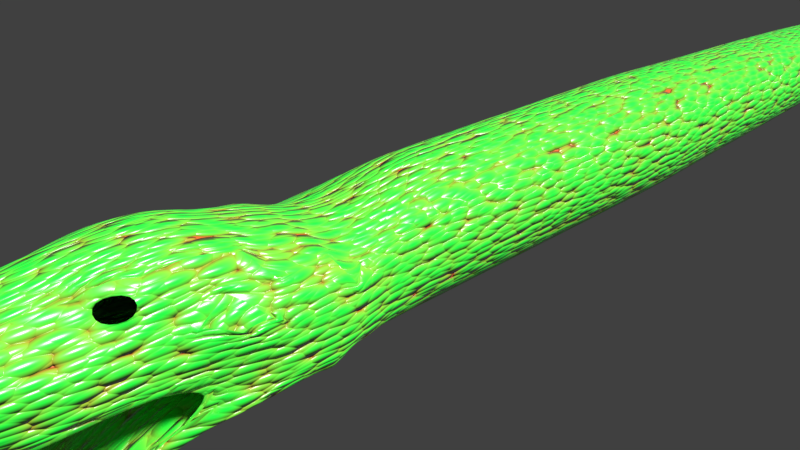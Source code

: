 # Source: lili_le_serpent.blend  (saved by Blender 2.78.0; exported with 4.5.12 LTS)
import bpy
from mathutils import Matrix  # noqa: F401  (used for matrix-valued properties, if any)

bpy.ops.wm.read_factory_settings(use_empty=True)
scene = bpy.context.scene
scene.name = 'Scene'

# ---- collections
col_collection_1 = bpy.data.collections.new('Collection 1'); scene.collection.children.link(col_collection_1)

# ---- materials (node trees are filled in below, after node groups)
mat_scales = bpy.data.materials.new('Scales')
mat_scales.alpha_threshold = 0.0
mat_scales.roughness = 0.5

# ---- node groups
ng_fresnel = bpy.data.node_groups.new('Fresnel', 'ShaderNodeTree')
_s = ng_fresnel.interface.new_socket(name='Dielectric', in_out='OUTPUT', socket_type='NodeSocketFloat')
_s.subtype = 'FACTOR'
_s.min_value = 0.0
_s.max_value = 1.0
_s = ng_fresnel.interface.new_socket(name='Metal', in_out='OUTPUT', socket_type='NodeSocketFloat')
_s.min_value = 0.0
_s.max_value = 0.0
_s = ng_fresnel.interface.new_socket(name='Rim', in_out='OUTPUT', socket_type='NodeSocketFloat')
_s.min_value = 0.0
_s.max_value = 0.0
_s = ng_fresnel.interface.new_socket(name='Roughness', in_out='INPUT', socket_type='NodeSocketFloat')
_s.subtype = 'FACTOR'
_s.default_value = 0.5
_s.min_value = 0.0
_s.max_value = 1.0
_s = ng_fresnel.interface.new_socket(name='Normal', in_out='INPUT', socket_type='NodeSocketVector')
_s.min_value = -1.0
_s.max_value = 1.0
_s.hide_value = True
_s = ng_fresnel.interface.new_socket(name='IOR', in_out='INPUT', socket_type='NodeSocketFloat')
_s.default_value = 1.45
_s.min_value = 0.0
_s.max_value = 1000.0
_s = ng_fresnel.interface.new_socket(name='Rim Effect', in_out='INPUT', socket_type='NodeSocketFloat')
_s.default_value = 0.7
_s.min_value = 0.0
_s.max_value = 1.0
_N = ng_fresnel.nodes; _L = ng_fresnel.links
n0 = _N.new('ShaderNodeMix'); n0.name = 'Mix'; n0.location = (33, 62)
n0.data_type = 'RGBA'
n1 = _N.new('NodeGroupInput'); n1.name = 'Group Input'; n1.location = (-453, 0)
n2 = _N.new('ShaderNodeBump'); n2.name = 'Bump'; n2.location = (-228, 29)
n2.hide = True
n2.inputs[1].default_value = 0.1
n2.inputs[2].default_value = 1.0
n3 = _N.new('ShaderNodeFresnel'); n3.name = 'Fresnel'; n3.location = (253, 53)
n4 = _N.new('ShaderNodeFresnel'); n4.name = 'Fresnel.001'; n4.location = (254, -94)
n5 = _N.new('NodeGroupOutput'); n5.name = 'Group Output'; n5.location = (623, 15)
n6 = _N.new('ShaderNodeMath'); n6.name = 'Math'; n6.location = (441, -51)
n6.operation = 'SUBTRACT'
n7 = _N.new('ShaderNodeMath'); n7.name = 'Math.001'; n7.location = (437, -225)
n7.operation = 'POWER'
n7.inputs[1].default_value = 2.0
n8 = _N.new('ShaderNodeLayerWeight'); n8.name = 'Layer Weight'; n8.location = (236, -228)
n9 = _N.new('ShaderNodeNewGeometry'); n9.name = 'Geometry'; n9.location = (-301, -199)
n9.width = 138
n9.hide = True
_L.new(n3.outputs[0], n5.inputs[0])
_L.new(n0.outputs[2], n3.inputs[1])
_L.new(n9.outputs[4], n0.inputs[7])
_L.new(n2.outputs[0], n0.inputs[6])
_L.new(n1.outputs[0], n0.inputs[0])
_L.new(n1.outputs[1], n2.inputs[4])
_L.new(n1.outputs[2], n3.inputs[0])
_L.new(n9.outputs[4], n4.inputs[1])
_L.new(n3.outputs[0], n6.inputs[0])
_L.new(n4.outputs[0], n6.inputs[1])
_L.new(n6.outputs[0], n5.inputs[1])
_L.new(n1.outputs[2], n4.inputs[0])
_L.new(n8.outputs[1], n7.inputs[0])
_L.new(n7.outputs[0], n5.inputs[2])
_L.new(n1.outputs[3], n8.inputs[0])
_L.new(n1.outputs[1], n8.inputs[1])
n5.is_active_output = True
ng_reflection = bpy.data.node_groups.new('Reflection', 'ShaderNodeTree')
_s = ng_reflection.interface.new_socket(name='Shader', in_out='OUTPUT', socket_type='NodeSocketShader')
_s = ng_reflection.interface.new_socket(name='Shader', in_out='INPUT', socket_type='NodeSocketShader')
_s = ng_reflection.interface.new_socket(name='Roughness', in_out='INPUT', socket_type='NodeSocketFloat')
_s.subtype = 'FACTOR'
_s.default_value = 0.5
_s.min_value = 0.0
_s.max_value = 1.0
_s = ng_reflection.interface.new_socket(name='Reflection', in_out='INPUT', socket_type='NodeSocketFloat')
_s.subtype = 'FACTOR'
_s.default_value = 0.5
_s.min_value = 0.0
_s.max_value = 1.0
_s = ng_reflection.interface.new_socket(name='Normal', in_out='INPUT', socket_type='NodeSocketVector')
_s.min_value = -1.0
_s.max_value = 1.0
_s.hide_value = True
_N = ng_reflection.nodes; _L = ng_reflection.links
n0 = _N.new('NodeGroupOutput'); n0.name = 'Group Output'; n0.location = (538, -28)
n1 = _N.new('ShaderNodeMixShader'); n1.name = 'Mix Shader'; n1.location = (314, -14)
n2 = _N.new('ShaderNodeMix'); n2.name = 'Mix'; n2.location = (93, 149)
n2.data_type = 'RGBA'
n2.inputs[7].default_value = (1.0, 1.0, 1.0, 1.0)
n3 = _N.new('ShaderNodeBsdfAnisotropic'); n3.name = 'Glossy BSDF'; n3.location = (17, -167)
n3.distribution = 'GGX'
n3.inputs[0].default_value = (1.0, 1.0, 1.0, 1.0)
n4 = _N.new('ShaderNodeGroup'); n4.name = 'Group'; n4.location = (-145, 158)
n4.node_tree = ng_fresnel
n4.inputs[2].default_value = 1.45
n4.inputs[3].default_value = 0.5
n5 = _N.new('NodeGroupInput'); n5.name = 'Group Input'; n5.location = (-411, -5)
n6 = _N.new('ShaderNodeMath'); n6.name = 'Math'; n6.location = (0, 0)
n6.operation = 'POWER'
_L.new(n5.outputs[0], n1.inputs[1])
_L.new(n3.outputs[0], n1.inputs[2])
_L.new(n5.outputs[1], n4.inputs[0])
_L.new(n5.outputs[3], n4.inputs[1])
_L.new(n5.outputs[3], n3.inputs[4])
_L.new(n1.outputs[0], n0.inputs[0])
_L.new(n2.outputs[2], n1.inputs[0])
_L.new(n4.outputs[0], n2.inputs[0])
_L.new(n5.outputs[2], n2.inputs[6])
_L.new(n5.outputs[1], n6.inputs[0])
_L.new(n6.outputs[0], n3.inputs[1])
n0.is_active_output = True
ng_pbr_dielectric = bpy.data.node_groups.new('PBR Dielectric', 'ShaderNodeTree')
_s = ng_pbr_dielectric.interface.new_socket(name='Shader', in_out='OUTPUT', socket_type='NodeSocketShader')
_s = ng_pbr_dielectric.interface.new_socket(name='Color', in_out='INPUT', socket_type='NodeSocketColor')
_s.default_value = (0.8, 0.01881, 0.02768, 1.0)
_s = ng_pbr_dielectric.interface.new_socket(name='Roughness', in_out='INPUT', socket_type='NodeSocketFloat')
_s.subtype = 'FACTOR'
_s.min_value = 0.0
_s.max_value = 1.0
_s = ng_pbr_dielectric.interface.new_socket(name='Reflection', in_out='INPUT', socket_type='NodeSocketFloat')
_s.subtype = 'FACTOR'
_s.default_value = 0.2182
_s.min_value = 0.0
_s.max_value = 1.0
_s = ng_pbr_dielectric.interface.new_socket(name='Normal', in_out='INPUT', socket_type='NodeSocketVector')
_s.min_value = -1.0
_s.max_value = 1.0
_s.hide_value = True
_N = ng_pbr_dielectric.nodes; _L = ng_pbr_dielectric.links
n0 = _N.new('NodeGroupOutput'); n0.name = 'Group Output'; n0.location = (442, 0)
n1 = _N.new('ShaderNodeGroup'); n1.name = 'Group.001'; n1.location = (242, -42)
n1.node_tree = ng_reflection
n2 = _N.new('NodeGroupInput'); n2.name = 'Group Input'; n2.location = (-495, 2)
n3 = _N.new('ShaderNodeBsdfDiffuse'); n3.name = 'Diffuse BSDF'; n3.location = (43, 226)
n4 = _N.new('ShaderNodeMath'); n4.name = 'Math'; n4.location = (-80, 64)
n4.operation = 'POWER'
n4.inputs[1].default_value = 2.0
n5 = _N.new('ShaderNodeMath'); n5.name = 'Math.001'; n5.location = (-84, -101)
n5.operation = 'POWER'
n5.inputs[1].default_value = 2.0
_L.new(n3.outputs[0], n1.inputs[0])
_L.new(n1.outputs[0], n0.inputs[0])
_L.new(n2.outputs[0], n3.inputs[0])
_L.new(n2.outputs[1], n4.inputs[0])
_L.new(n2.outputs[2], n5.inputs[0])
_L.new(n2.outputs[3], n3.inputs[2])
_L.new(n2.outputs[3], n1.inputs[3])
_L.new(n4.outputs[0], n3.inputs[1])
_L.new(n4.outputs[0], n1.inputs[1])
_L.new(n5.outputs[0], n1.inputs[2])
n0.is_active_output = True

# ---- material node trees
mat_scales.use_nodes = True; mat_scales.node_tree.nodes.clear()
_N = mat_scales.node_tree.nodes; _L = mat_scales.node_tree.links
n0 = _N.new('ShaderNodeOutputMaterial'); n0.name = 'Material Output'; n0.location = (798, 248)
n1 = _N.new('ShaderNodeTexVoronoi'); n1.name = 'Voronoi Texture'; n1.location = (-215, 400)
n1.inputs[2].default_value = 100.0
n2 = _N.new('ShaderNodeBump'); n2.name = 'Bump'; n2.location = (378, 311)
n2.inputs[1].default_value = 0.1
n2.inputs[2].default_value = 1.0
n3 = _N.new('ShaderNodeValToRGB'); n3.name = 'ColorRamp'; n3.location = (333, 546)
while len(n3.color_ramp.elements) > 1: n3.color_ramp.elements.remove(n3.color_ramp.elements[-1])
n3.color_ramp.elements[0].position = 0.0; n3.color_ramp.elements[0].color = (0.7113, 0.1424, 0.02323, 1.0)
_e = n3.color_ramp.elements.new(1.0); _e.color = (0.0114, 1.0, 0.05796, 1.0)
n4 = _N.new('ShaderNodeGroup'); n4.name = 'Group'; n4.location = (655, 394)
n4.node_tree = ng_pbr_dielectric
n4.inputs[1].default_value = 0.3182
n4.inputs[2].default_value = 0.1909
n5 = _N.new('ShaderNodeMath'); n5.name = 'Math'; n5.location = (175, 342)
n5.operation = 'POWER'
n5.use_clamp = True
n6 = _N.new('ShaderNodeInvert'); n6.name = 'Invert'; n6.location = (-11, 340)
n7 = _N.new('ShaderNodeTexCoord'); n7.name = 'Texture Coordinate'; n7.location = (-421, 480)
n8 = _N.new('ShaderNodeMath'); n8.name = 'Math.001'; n8.location = (0, 0)
n8.operation = 'MULTIPLY'
_L.new(n4.outputs[0], n0.inputs[0])
_L.new(n6.outputs[0], n5.inputs[0])
_L.new(n2.outputs[0], n4.inputs[3])
_L.new(n5.outputs[0], n2.inputs[3])
_L.new(n5.outputs[0], n3.inputs[0])
_L.new(n3.outputs[0], n4.inputs[0])
_L.new(n7.outputs[2], n1.inputs[0])
_L.new(n8.outputs[0], n6.inputs[1])
_L.new(n1.outputs[0], n8.inputs[0])
_L.new(n1.outputs[0], n8.inputs[1])
n0.is_active_output = True

# ---- world
world_world = bpy.data.worlds.new('World'); scene.world = world_world
world_world.color = (0.05088, 0.05088, 0.05088)
world_world.use_sun_shadow = False
world_world.sun_shadow_jitter_overblur = 0.0
world_world.cycles.sampling_method = 'MANUAL'

# ---- cameras
cam_camera = bpy.data.cameras.new('Camera')
cam_camera.clip_end = 100.0
cam_camera.lens = 35.0
cam_camera.sensor_width = 32.0
cam_camera.sensor_height = 18.0
cam_camera.ortho_scale = 7.314
cam_camera.dof.focus_distance = 0.0

# ---- lights
light_lamp = bpy.data.lights.new('Lamp', 'SUN')
light_lamp.transmission_factor = 0.0
light_lamp.cutoff_distance = 30.0
light_lamp.angle = 0.1993
light_lamp.energy = 5.0
light_lamp.shadow_buffer_clip_start = 1.001
light_lamp.shadow_soft_size = 0.1
light_lamp.shadow_cascade_max_distance = 1000.0

# ---- meshes
me_cube = bpy.data.meshes.new('Cube')
me_cube.from_pydata([(1.0, -0.9568, -0.4489), (1.0, -1.0, 0.5542), (0.9288, -0.5932, -0.3217), (0.9288, -0.5932, 0.681), (1.167, -1.167, 0.5246), (1.225, -1.225, 0.0), (1.167, -1.202, -0.2656), (0.5246, -1.124, -0.6161), (0.5422, -1.197, 0.8552), (0.4654, -0.5932, 0.8447), (0.8293, -0.5932, -0.4854), (0.6247, -1.463, -0.4926), (0.6247, -1.768, -0.4926), (0.9921, -3.059, -0.5397), (0.6422, -1.493, 1.025), (0.9882, -0.5932, -0.1354), (1.016, -0.5932, 0.03488), (0.9882, -0.5932, 0.4072), (1.001, -3.205, 0.109), (1.149, -2.417, 0.1925), (1.0, -3.134, -0.3236), (0.931, -3.297, -0.4209), (1.072, -3.023, -0.3572), (0.6495, -4.24, -1.025), (1.167, -1.472, -0.5246), (1.19, -2.504, -0.3801), (1.152, -2.766, 0.676), (1.167, -1.472, 0.5246), (0.6422, -1.877, 1.023), (1.225, -1.834, 0.0), (1.225, -1.529, 0.0), (1.028, -3.164, -0.4811), (1.039, -3.049, 0.3904), (1.18, -2.067, 2.488e-09), (0.6247, -1.859, -0.4926), (1.167, -1.563, -0.5246), (1.167, -1.897, 0.5687), (0.7745, -2.293, 1.085), (1.225, -1.621, 0.0), (1.167, -1.669, -0.4516), (0.6845, -2.818, 1.298), (0.6247, -1.965, -0.4926), (1.167, -2.39, 0.6198), (1.225, -1.726, 0.0), (0.7555, -1.043, -0.5348), (0.7555, -1.086, 0.7193), (0.6593, -0.5932, 0.7652), (0.8776, -0.5932, -0.4059), (0.8882, -1.319, -0.4208), (0.8882, -1.319, 0.8444), (0.9664, -3.216, -0.3671), (1.007, -3.247, 0.1115), (0.8882, -1.624, 0.8444), (0.9097, -3.062, 0.6818), (0.8882, -1.624, -0.4208), (1.157, -2.893, -0.423), (1.006, -3.155, 0.3966), (1.052, -3.084, -0.4116), (0.8882, -1.715, -0.4208), (1.02, -2.055, 0.8686), (0.8882, -1.821, -0.4208), (0.8623, -2.554, 0.8968), (0.6121, -5.442, -0.0001226), (0.6561, -4.041, -1.049), (0.9078, -3.703, 0.1115), (0.6184, -5.928, 0.4024), (0.7795, -3.366, 1.281), (0.9333, -3.442, 0.6818), (0.9566, -3.572, 0.3966), (0.8119, -3.464, 0.9017), (0.8931, -3.7, -0.6239), (0.8997, -3.501, -0.6471), (0.9062, -3.301, -0.6703), (0.643, -4.44, -1.002), (0.9047, -4.556, 0.1115), (0.5624, -4.0, 1.219), (0.9302, -4.295, 0.6818), (0.9535, -4.426, 0.3966), (0.8026, -4.067, 0.8968), (0.6777, -5.385, -0.02729), (0.6247, -6.097, 0.7363), (0.6247, -5.997, 1.307), (0.8882, -5.125, 0.6818), (0.7829, -5.255, 0.3966), (0.7623, -5.216, 0.8968), (0.6692, -4.757, -1.407), (0.6561, -5.156, -1.361), (0.6627, -4.957, -1.384), (0.8223, 0.4567, -0.441), (0.8223, 0.4567, 0.7539), (0.3141, 0.4567, 1.123), (0.3141, 0.4567, -0.8103), (0.9667, 0.4567, -0.1577), (1.016, 0.4567, 0.1564), (0.9667, 0.4567, 0.4705), (0.5975, 0.4567, 0.9788), (0.5975, 0.4567, -0.6659), (0.8223, 1.752, -0.441), (0.8223, 1.752, 0.7539), (0.3141, 1.752, 1.123), (0.3141, 1.752, -0.8103), (0.9667, 1.752, -0.1577), (1.016, 1.752, 0.1564), (0.9667, 1.752, 0.4705), (0.5975, 1.752, 0.9788), (0.5975, 1.752, -0.6659), (0.8223, 2.736, -0.441), (0.8223, 2.736, 0.7539), (0.3141, 2.736, 1.123), (0.3141, 2.736, -0.8103), (0.9667, 2.736, -0.1577), (1.016, 2.736, 0.1564), (0.9667, 2.736, 0.4705), (0.5975, 2.736, 0.9788), (0.5975, 2.736, -0.6659), (0.8223, 4.327, -0.441), (0.8223, 4.327, 0.7539), (0.3141, 4.327, 1.123), (0.3141, 4.327, -0.8103), (0.9667, 4.327, -0.1577), (1.016, 4.327, 0.1564), (0.9667, 4.327, 0.4705), (0.5975, 4.327, 0.9788), (0.5975, 4.327, -0.6659), (0.8223, 5.884, -0.441), (0.8223, 5.884, 0.7539), (0.3141, 5.884, 1.123), (0.3141, 5.884, -0.8103), (0.9667, 5.884, -0.1577), (1.016, 5.884, 0.1564), (0.9667, 5.884, 0.4705), (0.5975, 5.884, 0.9788), (0.5975, 5.884, -0.6659), (0.1615, 19.63, 0.03804), (0.1615, 19.63, 0.2748), (0.06084, 19.63, 0.348), (0.06084, 19.63, -0.03513), (0.1902, 19.63, 0.09419), (0.2, 19.63, 0.1564), (0.1902, 19.63, 0.2187), (0.117, 19.63, 0.3194), (0.117, 19.63, -0.006523), (0.3791, 16.66, -0.2526), (0.3791, 16.66, 0.5655), (0.5628, 16.66, 0.3127), (0.5875, 16.66, 0.1564), (0.5628, 16.66, 0.0001762), (0.2381, 16.66, -0.3245), (0.2381, 16.66, 0.6373), (0.4909, 16.66, 0.4536), (0.4909, 16.66, -0.1408), (0.5893, 14.08, -0.1932), (0.5893, 14.08, 0.5061), (0.2919, 14.08, 0.7222), (0.2919, 14.08, -0.4093), (0.6738, 14.08, -0.0274), (0.7029, 14.08, 0.1564), (0.6738, 14.08, 0.3403), (0.4577, 14.08, 0.6377), (0.4577, 14.08, -0.3248), (0.589, 11.99, -0.4098), (0.589, 11.99, 0.7226), (0.8433, 11.99, 0.3727), (0.8775, 11.99, 0.1564), (0.8433, 11.99, -0.05984), (0.3939, 11.99, -0.5092), (0.3939, 11.99, 0.822), (0.7439, 11.99, 0.5678), (0.7439, 11.99, -0.2549), (0.7759, 9.839, -0.3275), (0.7759, 9.839, 0.6404), (0.3642, 9.839, 0.9395), (0.3642, 9.839, -0.6266), (0.8928, 9.839, -0.098), (0.9331, 9.839, 0.1564), (0.8928, 9.839, 0.4109), (0.5937, 9.839, 0.8225), (0.5937, 9.839, -0.5097), (0.5961, 7.664, -0.5837), (0.5961, 7.664, 0.8965), (0.9284, 7.664, 0.4391), (0.9732, 7.664, 0.1564), (0.9284, 7.664, -0.1263), (0.341, 7.664, -0.7136), (0.341, 7.664, 1.026), (0.7985, 7.664, 0.6941), (0.7985, 7.664, -0.3813), (0.01534, 21.56, 0.1452), (0.01534, 21.56, 0.1677), (0.005749, 21.56, 0.1747), (0.005749, 21.56, 0.1382), (0.01806, 21.56, 0.1505), (0.019, 21.56, 0.1564), (0.01806, 21.56, 0.1624), (0.01109, 21.56, 0.1719), (0.01109, 21.56, 0.1409), (0.3931, -5.778, 0.2989), (0.02562, -5.644, 0.0936), (0.7338, -3.945, 0.9601), (0.5238, -3.902, 1.167), (0.8714, -3.557, 0.9633), (0.7487, -3.494, 1.208), (0.1811, -6.308, 1.166), (0.1811, -6.361, 0.8472), (0.5205, -6.226, 1.193), (0.5205, -6.281, 0.883), (0.271, -6.117, 1.098), (0.271, -6.206, 0.9747), (0.4306, -6.077, 1.092), (0.4306, -6.165, 0.9729), (0.271, -4.959, 1.098), (0.271, -5.048, 0.9747), (0.4306, -4.919, 1.092), (0.4306, -5.007, 0.9729), (0.2251, -6.304, 1.129), (0.4765, -6.244, 1.149), (0.4765, -6.284, 0.9191), (0.2251, -6.344, 0.8926), (0.271, -6.3, 1.09), (0.4306, -6.262, 1.102), (0.4306, -6.288, 0.9568), (0.271, -6.326, 0.94), (0.8727, -4.818, 0.3966), (0.7972, -4.949, 0.04577), (0.9103, -4.688, 0.6818), (0.7835, -4.78, 0.8968), (0.502, -4.72, 1.19), (0.9353, -3.454, 0.08114), (1.055, -2.821, -0.0167), (0.9397, -3.376, -0.4161), (0.8859, -3.503, -0.4914), (0.9134, -3.44, -0.4498), (0.9395, -3.487, 0.08304), (0.6342, -5.185, -0.003323), (0.8631, -3.839, 0.08304), (0.8566, -3.815, -0.6486), (0.663, -4.387, -0.9414), (0.8607, -4.5, 0.08304), (0.6849, -5.141, -0.02435), (0.6732, -4.941, -1.219), (0.1803, -5.342, 0.06922), (0.7775, -4.804, 0.0322), (0.9095, -3.544, 0.07109), (0.9827, -2.967, -0.09222), (0.8798, -3.464, -0.4496), (0.8317, -3.577, -0.517), (0.8563, -3.52, -0.4797), (0.9133, -3.573, 0.07279), (0.6402, -5.093, -0.004478), (0.845, -3.889, 0.07279), (0.7507, -3.856, -0.6576), (0.6135, -4.368, -0.9196), (0.8428, -4.479, 0.07279), (0.6856, -5.054, -0.02329), (0.6225, -4.864, -1.168), (0.2341, -5.233, 0.06042), (0.7684, -4.751, 0.0273), (0.9095, -3.218, 0.1382), (1.019, -2.641, -0.02513), (0.9158, -3.138, -0.3825), (0.8677, -3.251, -0.4499), (0.8922, -3.195, -0.4126), (0.9133, -3.247, 0.1399), (0.6402, -4.767, 0.1918), (0.845, -3.563, 0.1399), (0.8415, -3.53, -0.5905), (0.6682, -4.042, -0.8525), (0.8428, -4.154, 0.1399), (0.6856, -4.728, 0.0438), (0.6773, -4.538, -1.101), (0.2341, -4.907, 0.2142), (0.7684, -4.425, 0.09439), (0.69, -3.124, 0.2739), (0.1985, -3.557, 0.3248), (0.603, -3.22, -0.4417), (0.6105, -3.394, 0.3021), (0.754, -2.87, 0.2449), (0.5947, -2.768, -0.3043), (0.7528, -2.3, -0.1593), (0.756, -2.33, 0.2449), (0.5691, -3.429, 0.3701), (0.8184, -2.042, 0.2449), (0.7991, -1.994, -0.06091), (0.7767, -2.046, -0.08151), (0.8207, -1.943, -0.04422), (0.9145, -1.49, 0.1536), (0.8149, -2.016, 0.2439), (0.4224, -2.096, 0.09709), (0.08456, -2.4, 0.1098), (0.3649, -2.167, -0.3613), (0.3701, -2.287, 0.07768), (0.4695, -1.924, 0.1145), (0.3591, -1.853, -0.2661), (0.4687, -1.529, -0.1656), (0.4709, -1.55, 0.1145), (0.3414, -2.311, 0.0849), (0.5141, -1.35, 0.1145), (0.5008, -1.317, -0.09737), (0.4852, -1.353, -0.1117), (0.5157, -1.281, -0.08581), (0.5807, -0.9674, 0.05125), (0.5117, -1.332, 0.1139), (0.0, 0.08474, -0.1046), (0.0, -1.182, -0.6736), (0.0, -1.225, 1.091), (0.0, -0.5932, 0.9207), (0.0, -0.5932, -0.5614), (0.0, -1.566, -0.5441), (0.0, -1.596, 1.186), (0.0, -4.14, -1.143), (0.0, -1.915, 1.322), (0.0, -3.055, -0.5991), (0.0, -1.871, -0.5441), (0.0, -2.34, 1.435), (0.0, -1.962, -0.5441), (0.0, -2.819, 1.604), (0.0, -2.068, -0.5441), (0.0, -6.03, 0.4066), (0.0, -3.433, 1.604), (0.0, -5.182, -1.399), (0.0, -3.401, -0.7726), (0.0, -3.952, 1.604), (0.0, -6.246, 0.6705), (0.0, -6.148, 1.258), (0.0, -5.019, -1.45), (0.0, -4.857, -1.501), (0.0, 0.4567, 1.173), (0.0, 0.4567, -0.86), (0.0, 1.752, 1.173), (0.0, 1.752, -0.86), (0.0, 2.736, 1.173), (0.0, 2.736, -0.86), (0.0, 4.327, 1.173), (0.0, 4.327, -0.86), (0.0, 5.884, 1.173), (0.0, 5.884, -0.86), (0.0, 19.63, 0.3578), (0.0, 19.63, -0.04499), (0.0, 16.66, -0.3492), (0.0, 16.66, 0.6621), (0.0, 14.08, 0.7513), (0.0, 14.08, -0.4384), (0.0, 11.99, -0.5434), (0.0, 11.99, 0.8563), (0.0, 9.839, 0.9798), (0.0, 9.839, -0.6669), (0.0, 7.664, -0.7584), (0.0, 7.664, 1.071), (0.0, 21.56, 0.1756), (0.0, 21.56, 0.1373), (0.0, -5.805, 0.3), (0.0, -5.655, 0.22), (0.0, -4.877, 1.404), (0.0, -4.962, -1.253), (0.0, -5.35, 0.167), (0.0, -4.882, -1.201), (0.0, -5.24, 0.1479), (0.0, -4.556, -1.134), (0.0, -4.914, 0.3017), (0.0, -3.564, 0.3732), (0.0, -3.237, -0.46), (0.0, -2.405, 0.1433), (0.0, -2.178, -0.374), (0.0, -4.239, 0.3375), (0.6481, -4.061, 0.2282), (0.7971, -2.915, -0.3749), (0.7984, -3.512, 0.1924), (0.8222, -2.648, -0.2657), (0.6402, -3.879, -0.7712), (0.8622, -2.617, 0.1911), (0.6315, -3.405, -0.5784), (0.2163, -4.232, 0.2695), (0.6047, -4.098, 0.3003), (0.0, -3.897, -0.7969), (0.8005, -2.947, 0.1924), (0.8658, -2.645, 0.1924), (0.8457, -2.594, -0.2368), (0.8682, -2.54, -0.2133), (0.7311, -3.778, 0.2112), (0.9666, -2.066, 0.06421), (0.1415, -2.978, 0.2606), (0.0, -2.984, 0.3016), (0.6633, -1.674, 0.1789), (0.6662, -1.696, 0.1797), (0.4839, -2.694, -0.4015), (0.4769, -2.311, -0.2852), (0.6682, -1.612, -0.06501), (0.7476, -1.228, 0.1024), (0.4903, -2.84, 0.2451), (0.4553, -2.87, 0.2727), (0.6118, -2.397, 0.1797), (0.5581, -2.613, 0.2125), (0.6134, -1.94, 0.1797), (0.65, -1.656, -0.07914), (0.6107, -1.915, -0.1625), (0.0, -2.708, -0.417), (0.631, -1.699, -0.09658), (1.016, 1.104, 0.1564), (0.9667, 1.104, 0.4705), (0.3141, 1.104, -0.8103), (0.5975, 1.104, -0.6659), (0.8223, 1.104, 0.7539), (0.5975, 1.104, 0.9788), (0.8223, 1.104, -0.441), (0.9667, 1.104, -0.1577), (0.3141, 1.104, 1.123), (0.0, 1.104, 1.173), (0.0, 1.104, -0.86), (0.0, 2.388, -0.86), (0.3141, 2.388, -0.8103), (0.5975, 2.388, -0.6659), (0.8223, 2.388, -0.441), (1.016, 2.388, 0.1564), (0.9667, 2.388, 0.4705), (0.8223, 2.388, 0.7539), (0.5975, 2.388, 0.9788), (0.9667, 2.388, -0.1577), (0.3141, 2.388, 1.123), (0.0, 2.388, 1.173), (0.9667, 3.654, -0.1577), (1.016, 3.654, 0.1564), (0.0, 3.654, -0.86), (0.3141, 3.654, -0.8103), (0.5975, 3.654, -0.6659), (0.8223, 3.654, -0.441), (0.9667, 3.654, 0.4705), (0.8223, 3.654, 0.7539), (0.5975, 3.654, 0.9788), (0.3141, 3.654, 1.123), (0.0, 3.654, 1.173), (0.3141, 5.228, 1.123), (0.0, 5.228, 1.173), (0.5975, 5.228, 0.9788), (0.9667, 5.228, -0.1577), (1.016, 5.228, 0.1564), (0.0, 5.228, -0.86), (0.3141, 5.228, -0.8103), (0.5975, 5.228, -0.6659), (0.8223, 5.228, -0.441), (0.9667, 5.228, 0.4705), (0.8223, 5.228, 0.7539), (0.5968, 6.774, -0.6248), (0.3276, 6.774, -0.762), (0.0, 6.774, -0.8092), (0.9948, 6.774, 0.1564), (0.5968, 6.774, 0.9377), (0.0, 6.774, 1.122), (0.3276, 6.774, 1.075), (0.9476, 6.774, -0.142), (0.8104, 6.774, -0.4112), (0.8104, 6.774, 0.724), (0.9476, 6.774, 0.4548), (0.0, 8.993, -0.7025), (0.9487, 8.993, 0.1564), (0.5946, 8.993, -0.5385), (0.3552, 8.993, -0.6605), (0.7847, 8.993, 0.6613), (0.9067, 8.993, 0.4219), (0.9067, 8.993, -0.109), (0.7847, 8.993, -0.3484), (0.0, 8.993, 1.015), (0.3552, 8.993, 0.9733), (0.5946, 8.993, 0.8513), (0.0, 11.06, 0.9098), (0.3811, 11.06, 0.8729), (0.5911, 11.06, 0.7659), (0.7578, 11.06, 0.5992), (0.8648, 11.06, 0.3892), (0.7578, 11.06, -0.2864), (0.5911, 11.06, -0.4531), (0.3811, 11.06, -0.5601), (0.0, 11.06, -0.5969), (0.9016, 11.06, 0.1564), (0.8648, 11.06, -0.07638), (0.0, 13.34, 0.7887), (0.3282, 13.34, 0.7577), (0.7342, 13.34, -0.03895), (0.0, 13.34, -0.4758), (0.6444, 13.34, -0.2152), (0.7651, 13.34, 0.1564), (0.5045, 13.34, -0.3551), (0.3282, 13.34, -0.4449), (0.5045, 13.34, 0.6679), (0.6444, 13.34, 0.5281), (0.7342, 13.34, 0.3518), (0.0, 15.48, -0.3903), (0.0, 15.48, 0.7032), (0.2629, 15.48, 0.6764), (0.6139, 15.48, -0.01253), (0.5363, 15.48, -0.165), (0.4153, 15.48, 0.5988), (0.5363, 15.48, 0.4778), (0.4153, 15.48, -0.2859), (0.2629, 15.48, -0.3636), (0.6139, 15.48, 0.3254), (0.6407, 15.48, 0.1564), (0.0, 16.44, -0.357), (0.2428, 16.44, 0.6447), (0.4995, 16.44, -0.1454), (0.4995, 16.44, 0.4582), (0.2428, 16.44, -0.3319), (0.5976, 16.44, 0.1564), (0.0, 16.44, 0.6699), (0.5725, 16.44, -0.002234), (0.3859, 16.44, 0.5718), (0.3859, 16.44, -0.259), (0.5725, 16.44, 0.3151), (0.3015, 18.37, 0.3508), (0.3484, 18.37, 0.2586), (0.0, 18.37, 0.4871), (0.1361, 18.37, 0.4709), (0.2283, 18.37, 0.4239), (0.3646, 18.37, 0.1564), (0.3484, 18.37, 0.05425), (0.1361, 18.37, -0.158), (0.0, 18.37, -0.1742), (0.3015, 18.37, -0.03792), (0.2283, 18.37, -0.1111)], [], [(17, 3, 1, 4), (47, 2, 0, 44), (46, 9, 8, 45), (9, 305, 304, 8), (306, 10, 7, 303), (44, 48, 11, 7), (7, 11, 307, 303), (69, 66, 201, 200), (57, 22, 20, 50), (33, 32, 18, 19), (72, 71, 23, 63), (49, 45, 8, 14), (14, 8, 304, 308), (2, 15, 6, 0), (15, 16, 5, 6), (16, 17, 4, 5), (29, 26, 32, 33), (56, 53, 67, 68), (25, 29, 33, 22), (311, 13, 72, 320), (22, 33, 19, 20), (13, 31, 71, 72), (307, 11, 12, 312), (316, 41, 13, 311), (6, 5, 30, 24), (39, 43, 29, 25), (49, 14, 28, 52), (40, 315, 318, 66), (5, 4, 27, 30), (43, 42, 26, 29), (48, 6, 24, 54), (60, 39, 25, 55), (14, 308, 310, 28), (51, 56, 68, 64), (55, 25, 22, 57), (53, 61, 69, 67), (28, 310, 313, 37), (54, 24, 35, 58), (30, 27, 36, 38), (52, 28, 37, 59), (24, 30, 38, 35), (312, 12, 34, 314), (37, 313, 315, 40), (58, 35, 39, 60), (38, 36, 42, 43), (59, 37, 40, 61), (35, 38, 43, 39), (314, 34, 41, 316), (36, 59, 61, 42), (34, 58, 60, 41), (27, 52, 59, 36), (12, 54, 58, 34), (13, 55, 57, 31), (41, 60, 55, 13), (11, 48, 54, 12), (42, 61, 53, 26), (4, 49, 52, 27), (26, 53, 56, 32), (4, 1, 45, 49), (32, 56, 51, 18), (31, 57, 50, 21), (0, 6, 48, 44), (3, 46, 45, 1), (10, 47, 44, 7), (75, 78, 198, 199), (64, 68, 77, 74), (23, 73, 86, 87), (68, 67, 76, 77), (67, 69, 78, 76), (66, 318, 321, 75), (325, 85, 87, 324), (320, 72, 63, 309), (71, 70, 73, 23), (223, 222, 83, 79), (31, 21, 70, 71), (222, 224, 82, 83), (224, 225, 84, 82), (226, 352, 323, 81), (324, 87, 86, 319), (62, 65, 196, 197), (83, 65, 62, 79), (82, 80, 65, 83), (84, 81, 80, 82), (80, 81, 204, 205), (80, 322, 317, 65), (225, 226, 81, 84), (309, 63, 85, 325), (63, 23, 87, 85), (3, 17, 94, 89), (2, 47, 96, 88), (47, 10, 91, 96), (15, 2, 88, 92), (16, 15, 92, 93), (46, 3, 89, 95), (17, 16, 93, 94), (9, 46, 95, 90), (10, 306, 327, 91), (305, 9, 90, 326), (398, 397, 102, 103), (400, 399, 100, 105), (402, 401, 98, 104), (401, 398, 103, 98), (404, 403, 97, 101), (406, 405, 99, 328), (405, 402, 104, 99), (397, 404, 101, 102), (399, 407, 329, 100), (403, 400, 105, 97), (409, 408, 331, 109), (411, 410, 114, 106), (413, 412, 111, 112), (410, 409, 109, 114), (415, 414, 107, 113), (414, 413, 112, 107), (416, 411, 106, 110), (418, 417, 108, 330), (417, 415, 113, 108), (412, 416, 110, 111), (420, 419, 119, 120), (422, 421, 333, 118), (424, 423, 123, 115), (425, 420, 120, 121), (423, 422, 118, 123), (427, 426, 116, 122), (426, 425, 121, 116), (419, 424, 115, 119), (429, 428, 117, 332), (428, 427, 122, 117), (431, 430, 126, 334), (430, 432, 131, 126), (434, 433, 128, 129), (436, 435, 335, 127), (438, 437, 132, 124), (439, 434, 129, 130), (437, 436, 127, 132), (432, 440, 125, 131), (440, 439, 130, 125), (433, 438, 124, 128), (508, 512, 138, 139), (517, 514, 136, 141), (511, 507, 134, 140), (507, 508, 139, 134), (513, 516, 133, 137), (509, 510, 135, 336), (510, 511, 140, 135), (512, 513, 137, 138), (514, 515, 337, 136), (516, 517, 141, 133), (498, 505, 142, 150), (500, 496, 338, 147), (501, 503, 146, 145), (497, 504, 143, 148), (502, 497, 148, 339), (503, 498, 150, 146), (499, 506, 144, 149), (504, 499, 149, 143), (505, 500, 147, 142), (506, 501, 145, 144), (476, 478, 151, 155), (474, 475, 153, 340), (475, 482, 158, 153), (479, 476, 155, 156), (481, 477, 341, 154), (478, 480, 159, 151), (484, 479, 156, 157), (480, 481, 154, 159), (482, 483, 152, 158), (483, 484, 157, 152), (464, 465, 161, 166), (463, 464, 166, 343), (473, 468, 168, 164), (466, 467, 162, 167), (465, 466, 167, 161), (469, 470, 165, 160), (467, 472, 163, 162), (468, 469, 160, 168), (470, 471, 342, 165), (472, 473, 164, 163), (453, 458, 173, 174), (455, 452, 345, 172), (459, 454, 177, 169), (457, 453, 174, 175), (454, 455, 172, 177), (462, 456, 170, 176), (456, 457, 175, 170), (458, 459, 169, 173), (460, 461, 171, 344), (461, 462, 176, 171), (445, 450, 185, 179), (441, 442, 183, 178), (451, 444, 181, 180), (449, 441, 178, 186), (442, 443, 346, 183), (444, 448, 182, 181), (447, 445, 179, 184), (446, 447, 184, 347), (448, 449, 186, 182), (450, 451, 180, 185), (134, 139, 193, 188), (137, 133, 187, 191), (336, 135, 189, 348), (135, 140, 194, 189), (138, 137, 191, 192), (136, 337, 349, 190), (133, 141, 195, 187), (139, 138, 192, 193), (141, 136, 190, 195), (140, 134, 188, 194), (196, 350, 351, 197), (65, 317, 350, 196), (66, 69, 61, 40), (78, 69, 200, 198), (219, 218, 206, 208), (81, 323, 202, 204), (322, 80, 205, 203), (323, 322, 203, 202), (209, 208, 212, 213), (220, 219, 208, 209), (221, 220, 209, 207), (218, 221, 207, 206), (212, 210, 211, 213), (207, 209, 213, 211), (206, 207, 211, 210), (208, 206, 210, 212), (202, 203, 217, 214), (203, 205, 216, 217), (205, 204, 215, 216), (204, 202, 214, 215), (214, 217, 221, 218), (217, 216, 220, 221), (216, 215, 219, 220), (215, 214, 218, 219), (78, 75, 226, 225), (75, 321, 352, 226), (76, 78, 225, 224), (77, 76, 224, 222), (74, 77, 222, 223), (19, 18, 227, 228), (51, 64, 234, 232), (74, 223, 241, 237), (20, 19, 228, 229), (70, 21, 230, 235), (62, 197, 240, 233), (86, 73, 236, 239), (223, 79, 238, 241), (21, 50, 231, 230), (50, 20, 229, 231), (73, 70, 235, 236), (18, 51, 232, 227), (64, 74, 237, 234), (79, 62, 233, 238), (197, 351, 354, 240), (319, 86, 239, 353), (353, 239, 254, 355), (232, 234, 249, 247), (239, 236, 251, 254), (231, 229, 244, 246), (240, 354, 356, 255), (227, 232, 247, 242), (233, 240, 255, 248), (234, 237, 252, 249), (228, 227, 242, 243), (237, 241, 256, 252), (236, 235, 250, 251), (229, 228, 243, 244), (235, 230, 245, 250), (230, 231, 246, 245), (238, 233, 248, 253), (241, 238, 253, 256), (252, 256, 271, 267), (251, 250, 265, 266), (244, 243, 258, 259), (250, 245, 260, 265), (245, 246, 261, 260), (253, 248, 263, 268), (256, 253, 268, 271), (355, 254, 269, 357), (247, 249, 264, 262), (254, 251, 266, 269), (246, 244, 259, 261), (255, 356, 358, 270), (242, 247, 262, 257), (248, 255, 270, 263), (249, 252, 267, 264), (243, 242, 257, 258), (376, 377, 284, 282), (365, 367, 283, 278), (377, 379, 285, 284), (371, 363, 359, 273), (374, 366, 276, 279), (370, 365, 278, 277), (368, 370, 277, 274), (378, 364, 275, 272), (373, 368, 274, 360), (367, 376, 282, 283), (372, 371, 273, 280), (366, 378, 272, 276), (364, 372, 280, 275), (379, 369, 286, 285), (375, 374, 279, 281), (369, 375, 281, 286), (380, 381, 361, 288), (382, 383, 296, 301), (384, 385, 292, 289), (386, 387, 300, 299), (388, 389, 295, 290), (390, 391, 287, 291), (391, 388, 290, 287), (392, 390, 291, 294), (393, 386, 299, 297), (385, 394, 293, 292), (395, 384, 289, 362), (389, 380, 288, 295), (387, 382, 301, 300), (383, 392, 294, 296), (394, 396, 298, 293), (396, 393, 297, 298), (296, 294, 302), (291, 287, 302), (301, 296, 302), (298, 297, 302), (294, 291, 302), (295, 288, 302), (300, 301, 302), (289, 292, 302), (293, 298, 302), (290, 295, 302), (288, 361, 302), (287, 290, 302), (297, 299, 302), (292, 293, 302), (362, 289, 302), (299, 300, 302), (66, 75, 199, 201), (257, 262, 375, 369), (262, 264, 374, 375), (258, 257, 369, 379), (268, 263, 372, 364), (267, 271, 378, 366), (263, 270, 371, 372), (260, 261, 376, 367), (357, 269, 368, 373), (271, 268, 364, 378), (269, 266, 370, 368), (266, 265, 365, 370), (264, 267, 366, 374), (270, 358, 363, 371), (259, 258, 379, 377), (265, 260, 367, 365), (261, 259, 377, 376), (283, 282, 393, 396), (278, 283, 396, 394), (281, 279, 392, 383), (285, 286, 382, 387), (280, 273, 380, 389), (360, 274, 384, 395), (277, 278, 394, 385), (282, 284, 386, 393), (279, 276, 390, 392), (272, 275, 388, 391), (276, 272, 391, 390), (275, 280, 389, 388), (284, 285, 387, 386), (274, 277, 385, 384), (286, 281, 383, 382), (273, 359, 381, 380), (88, 96, 400, 403), (91, 327, 407, 399), (93, 92, 404, 397), (90, 95, 402, 405), (326, 90, 405, 406), (92, 88, 403, 404), (89, 94, 398, 401), (95, 89, 401, 402), (96, 91, 399, 400), (94, 93, 397, 398), (102, 101, 416, 412), (99, 104, 415, 417), (328, 99, 417, 418), (101, 97, 411, 416), (98, 103, 413, 414), (104, 98, 414, 415), (105, 100, 409, 410), (103, 102, 412, 413), (97, 105, 410, 411), (100, 329, 408, 409), (108, 113, 427, 428), (330, 108, 428, 429), (110, 106, 424, 419), (107, 112, 425, 426), (113, 107, 426, 427), (114, 109, 422, 423), (112, 111, 420, 425), (106, 114, 423, 424), (109, 331, 421, 422), (111, 110, 419, 420), (119, 115, 438, 433), (116, 121, 439, 440), (122, 116, 440, 432), (123, 118, 436, 437), (121, 120, 434, 439), (115, 123, 437, 438), (118, 333, 435, 436), (120, 119, 433, 434), (117, 122, 432, 430), (332, 117, 430, 431), (125, 130, 451, 450), (128, 124, 449, 448), (334, 126, 447, 446), (126, 131, 445, 447), (129, 128, 448, 444), (127, 335, 443, 442), (124, 132, 441, 449), (130, 129, 444, 451), (132, 127, 442, 441), (131, 125, 450, 445), (184, 179, 462, 461), (347, 184, 461, 460), (182, 186, 459, 458), (185, 180, 457, 456), (179, 185, 456, 462), (178, 183, 455, 454), (180, 181, 453, 457), (186, 178, 454, 459), (183, 346, 452, 455), (181, 182, 458, 453), (174, 173, 473, 472), (172, 345, 471, 470), (169, 177, 469, 468), (175, 174, 472, 467), (177, 172, 470, 469), (176, 170, 466, 465), (170, 175, 467, 466), (173, 169, 468, 473), (344, 171, 464, 463), (171, 176, 465, 464), (167, 162, 484, 483), (161, 167, 483, 482), (160, 165, 481, 480), (162, 163, 479, 484), (168, 160, 480, 478), (165, 342, 477, 481), (163, 164, 476, 479), (166, 161, 482, 475), (343, 166, 475, 474), (164, 168, 478, 476), (157, 156, 495, 494), (159, 154, 493, 492), (158, 152, 491, 490), (152, 157, 494, 491), (155, 151, 489, 488), (340, 153, 487, 486), (153, 158, 490, 487), (156, 155, 488, 495), (154, 341, 485, 493), (151, 159, 492, 489), (494, 495, 501, 506), (492, 493, 500, 505), (490, 491, 499, 504), (491, 494, 506, 499), (488, 489, 498, 503), (486, 487, 497, 502), (487, 490, 504, 497), (495, 488, 503, 501), (493, 485, 496, 500), (489, 492, 505, 498), (150, 142, 517, 516), (147, 338, 515, 514), (145, 146, 513, 512), (148, 143, 511, 510), (339, 148, 510, 509), (146, 150, 516, 513), (149, 144, 508, 507), (143, 149, 507, 511), (142, 147, 514, 517), (144, 145, 512, 508)])
me_cube.polygons.foreach_set('use_smooth', [True] * 476)
_uv = me_cube.uv_layers.new(name='UVMap')
_uv.uv.foreach_set('vector', [0.2187, 0.7959, 0.2528, 0.7959, 0.2362, 0.8105, 0.2302, 0.8166, 0.3699, 0.1652, 0.3623, 0.1652, 0.3555, 0.1522, 0.3865, 0.149, 0.5555, 0.7865, 0.5799, 0.7862, 0.5704, 0.8076, 0.5431, 0.8042, 0.5799, 0.7862, 0.6374, 0.7861, 0.6387, 0.8078, 0.5704, 0.8076, 0.4788, 0.1649, 0.3771, 0.1652, 0.4157, 0.146, 0.4802, 0.1438, 0.3865, 0.149, 0.3682, 0.1391, 0.4012, 0.1339, 0.4157, 0.146, 0.4157, 0.146, 0.4012, 0.1339, 0.4777, 0.13, 0.4802, 0.1438, 0.2795, 0.899, 0.3262, 0.8956, 0.3176, 0.9001, 0.2862, 0.9024, 0.1169, 0.8852, 0.1232, 0.883, 0.1282, 0.887, 0.1233, 0.8899, 0.1658, 0.8488, 0.2146, 0.8841, 0.1808, 0.8896, 0.1894, 0.8614, 0.08724, 0.8929, 0.09003, 0.9, 0.04697, 0.9264, 0.04418, 0.9192, 0.528, 0.8119, 0.5431, 0.8042, 0.5704, 0.8076, 0.5597, 0.8174, 0.5597, 0.8174, 0.5704, 0.8076, 0.6387, 0.8078, 0.6395, 0.8206, 0.1309, 0.7957, 0.1527, 0.7958, 0.1341, 0.8177, 0.1142, 0.8088, 0.1527, 0.7958, 0.1731, 0.7958, 0.1656, 0.8186, 0.1341, 0.8177, 0.1731, 0.7958, 0.2187, 0.7959, 0.2302, 0.8166, 0.1656, 0.8186, 0.1653, 0.8405, 0.2479, 0.874, 0.2146, 0.8841, 0.1658, 0.8488, 0.2157, 0.8879, 0.2517, 0.8846, 0.2512, 0.8982, 0.2161, 0.9028, 0.1192, 0.8644, 0.1653, 0.8405, 0.1658, 0.8488, 0.1232, 0.883, 0.4772, 0.07655, 0.3561, 0.07665, 0.3685, 0.0679, 0.4799, 0.06407, 0.1232, 0.883, 0.1658, 0.8488, 0.1894, 0.8614, 0.1282, 0.887, 0.1021, 0.8842, 0.1087, 0.888, 0.09003, 0.9, 0.08724, 0.8929, 0.4777, 0.13, 0.4012, 0.1339, 0.4009, 0.1229, 0.4774, 0.1191, 0.4772, 0.112, 0.4007, 0.1159, 0.3561, 0.07665, 0.4772, 0.07655, 0.1341, 0.8177, 0.1656, 0.8186, 0.1655, 0.8295, 0.1025, 0.8273, 0.1113, 0.8344, 0.1654, 0.8366, 0.1653, 0.8405, 0.1192, 0.8644, 0.528, 0.8119, 0.5597, 0.8174, 0.5595, 0.8311, 0.5279, 0.8227, 0.5565, 0.8634, 0.6429, 0.8624, 0.6427, 0.8842, 0.5445, 0.8829, 0.1656, 0.8186, 0.2302, 0.8166, 0.2301, 0.8275, 0.1655, 0.8295, 0.1654, 0.8366, 0.2411, 0.8605, 0.2479, 0.874, 0.1653, 0.8405, 0.3682, 0.1391, 0.3319, 0.1434, 0.336, 0.1337, 0.3679, 0.1282, 0.3677, 0.1211, 0.3346, 0.1266, 0.3298, 0.09666, 0.3342, 0.08267, 0.5597, 0.8174, 0.6395, 0.8206, 0.6406, 0.8314, 0.5595, 0.8311, 0.181, 0.8911, 0.2157, 0.8879, 0.2161, 0.9028, 0.182, 0.9074, 0.1142, 0.8784, 0.1192, 0.8644, 0.1232, 0.883, 0.1169, 0.8852, 0.2517, 0.8846, 0.2788, 0.8663, 0.2795, 0.899, 0.2512, 0.8982, 0.5595, 0.8311, 0.6406, 0.8314, 0.6415, 0.846, 0.5438, 0.8455, 0.3679, 0.1282, 0.336, 0.1337, 0.3359, 0.1304, 0.3678, 0.1249, 0.1655, 0.8295, 0.2301, 0.8275, 0.2352, 0.8428, 0.1654, 0.8328, 0.5279, 0.8227, 0.5595, 0.8311, 0.5438, 0.8455, 0.5118, 0.8379, 0.1025, 0.8273, 0.1655, 0.8295, 0.1654, 0.8328, 0.1024, 0.8306, 0.4774, 0.1191, 0.4009, 0.1229, 0.4008, 0.1197, 0.4773, 0.1158, 0.5438, 0.8455, 0.6415, 0.846, 0.6429, 0.8624, 0.5565, 0.8634, 0.3678, 0.1249, 0.3359, 0.1304, 0.3346, 0.1266, 0.3677, 0.1211, 0.1654, 0.8328, 0.2352, 0.8428, 0.2411, 0.8605, 0.1654, 0.8366, 0.2735, 0.8485, 0.303, 0.857, 0.3298, 0.8758, 0.2788, 0.8663, 0.1024, 0.8306, 0.1654, 0.8328, 0.1654, 0.8366, 0.1113, 0.8344, 0.4773, 0.1158, 0.4008, 0.1197, 0.4007, 0.1159, 0.4772, 0.112, 0.2352, 0.8428, 0.2735, 0.8485, 0.2788, 0.8663, 0.2411, 0.8605, 0.4008, 0.1197, 0.3678, 0.1249, 0.3677, 0.1211, 0.4007, 0.1159, 0.2301, 0.8275, 0.2726, 0.833, 0.2735, 0.8485, 0.2352, 0.8428, 0.4009, 0.1229, 0.3679, 0.1282, 0.3678, 0.1249, 0.4008, 0.1197, 0.1021, 0.8842, 0.1142, 0.8784, 0.1169, 0.8852, 0.1087, 0.888, 0.4007, 0.1159, 0.3677, 0.1211, 0.3342, 0.08267, 0.3561, 0.07665, 0.4012, 0.1339, 0.3682, 0.1391, 0.3679, 0.1282, 0.4009, 0.1229, 0.7569, 0.2147, 0.7983, 0.218, 0.7983, 0.2372, 0.7646, 0.2277, 0.2302, 0.8166, 0.2728, 0.822, 0.2726, 0.833, 0.2301, 0.8275, 0.2479, 0.874, 0.2517, 0.8846, 0.2157, 0.8879, 0.2146, 0.8841, 0.491, 0.8077, 0.5117, 0.8017, 0.5431, 0.8042, 0.528, 0.8119, 0.2146, 0.8841, 0.2157, 0.8879, 0.181, 0.8911, 0.1808, 0.8896, 0.1087, 0.888, 0.1169, 0.8852, 0.1233, 0.8899, 0.1172, 0.8928, 0.3555, 0.1522, 0.3319, 0.1434, 0.3682, 0.1391, 0.3865, 0.149, 0.5218, 0.7867, 0.5555, 0.7865, 0.5431, 0.8042, 0.5117, 0.8017, 0.3771, 0.1652, 0.3699, 0.1652, 0.3865, 0.149, 0.4157, 0.146, 0.3212, 0.9182, 0.2787, 0.9206, 0.2874, 0.9163, 0.3155, 0.9147, 0.182, 0.9074, 0.2161, 0.9028, 0.2157, 0.9335, 0.1816, 0.9381, 0.04697, 0.9264, 0.04976, 0.9336, 0.005582, 0.9592, 0.002791, 0.952, 0.2161, 0.9028, 0.2512, 0.8982, 0.2507, 0.9288, 0.2157, 0.9335, 0.2512, 0.8982, 0.2795, 0.899, 0.2787, 0.9206, 0.2507, 0.9288, 0.5445, 0.8829, 0.6427, 0.8842, 0.6424, 0.9027, 0.5701, 0.9059, 0.491, 0.01165, 0.4084, 0.0154, 0.4086, 0.008245, 0.49, 0.005825, 0.4799, 0.06407, 0.3685, 0.0679, 0.4045, 0.04119, 0.4855, 0.03745, 0.09003, 0.9, 0.09282, 0.9072, 0.04976, 0.9336, 0.04697, 0.9264, 0.1748, 0.9521, 0.2165, 0.9475, 0.2175, 0.9632, 0.1673, 0.9677, 0.1087, 0.888, 0.1172, 0.8928, 0.09282, 0.9072, 0.09003, 0.9, 0.2165, 0.9475, 0.2508, 0.9429, 0.2508, 0.9586, 0.2175, 0.9632, 0.2508, 0.9429, 0.2786, 0.9462, 0.2786, 0.9619, 0.2508, 0.9586, 0.5769, 0.9317, 0.6401, 0.9366, 0.6381, 0.9825, 0.5624, 0.9766, 0.49, 0.005825, 0.4086, 0.008245, 0.4088, 0.001092, 0.4889, 0.0, 0.6854, 0.02089, 0.6782, 0.00348, 0.7071, 0.008933, 0.755, 0.0138, 0.2175, 0.9632, 0.22, 0.9873, 0.1715, 0.9697, 0.1673, 0.9677, 0.2508, 0.9586, 0.2604, 0.9934, 0.22, 0.9873, 0.2175, 0.9632, 0.2786, 0.9619, 0.3298, 0.99, 0.2604, 0.9934, 0.2508, 0.9586, 0.2604, 0.9934, 0.3298, 0.99, 0.3173, 0.9981, 0.2796, 1.0, 0.6787, 0.2195, 0.6787, 0.2427, 0.6522, 0.2417, 0.6429, 0.2194, 0.2786, 0.9462, 0.3181, 0.944, 0.3298, 0.99, 0.2786, 0.9619, 0.4855, 0.03745, 0.4045, 0.04119, 0.4084, 0.0154, 0.491, 0.01165, 0.04418, 0.9192, 0.04697, 0.9264, 0.002791, 0.952, 0.0, 0.9449, 0.2528, 0.7959, 0.2187, 0.7959, 0.2273, 0.7582, 0.2637, 0.7582, 0.3623, 0.1652, 0.3699, 0.1652, 0.4092, 0.2028, 0.3781, 0.2029, 0.3699, 0.1652, 0.3771, 0.1652, 0.446, 0.2027, 0.4092, 0.2028, 0.1527, 0.7958, 0.1309, 0.7957, 0.1184, 0.758, 0.1509, 0.7581, 0.1731, 0.7958, 0.1527, 0.7958, 0.1509, 0.7581, 0.1884, 0.7582, 0.5555, 0.7865, 0.5218, 0.7867, 0.536, 0.749, 0.5656, 0.7481, 0.2187, 0.7959, 0.1731, 0.7958, 0.1884, 0.7582, 0.2273, 0.7582, 0.5799, 0.7862, 0.5555, 0.7865, 0.5656, 0.7481, 0.6015, 0.7476, 0.3771, 0.1652, 0.4788, 0.1649, 0.4849, 0.2026, 0.446, 0.2027, 0.6374, 0.7861, 0.5799, 0.7862, 0.6015, 0.7476, 0.6403, 0.7476, 0.2277, 0.735, 0.1888, 0.7349, 0.1892, 0.7117, 0.228, 0.7117, 0.4098, 0.226, 0.4466, 0.2259, 0.4472, 0.2492, 0.4104, 0.2493, 0.2944, 0.7349, 0.2641, 0.735, 0.2644, 0.7117, 0.2948, 0.7117, 0.2641, 0.735, 0.2277, 0.735, 0.228, 0.7117, 0.2644, 0.7117, 0.1513, 0.7348, 0.1188, 0.7347, 0.1191, 0.7114, 0.1517, 0.7116, 0.6406, 0.7245, 0.6018, 0.7246, 0.6021, 0.7015, 0.6409, 0.7014, 0.6018, 0.7246, 0.5659, 0.7251, 0.5662, 0.702, 0.6021, 0.7015, 0.1888, 0.7349, 0.1513, 0.7348, 0.1517, 0.7116, 0.1892, 0.7117, 0.4466, 0.2259, 0.4855, 0.2258, 0.4861, 0.2491, 0.4472, 0.2492, 0.3787, 0.2261, 0.4098, 0.226, 0.4104, 0.2493, 0.3793, 0.2494, 0.4476, 0.2668, 0.4865, 0.2667, 0.487, 0.2844, 0.4481, 0.2845, 0.3798, 0.267, 0.4108, 0.2669, 0.4113, 0.2846, 0.3802, 0.2847, 0.2283, 0.694, 0.1895, 0.694, 0.1897, 0.6763, 0.2286, 0.6764, 0.4108, 0.2669, 0.4476, 0.2668, 0.4481, 0.2845, 0.4113, 0.2846, 0.2951, 0.694, 0.2647, 0.694, 0.265, 0.6764, 0.2954, 0.6763, 0.2647, 0.694, 0.2283, 0.694, 0.2286, 0.6764, 0.265, 0.6764, 0.1519, 0.6939, 0.1194, 0.6938, 0.1197, 0.6761, 0.1522, 0.6762, 0.6412, 0.6839, 0.6024, 0.684, 0.6026, 0.6664, 0.6414, 0.6664, 0.6024, 0.684, 0.5664, 0.6845, 0.5667, 0.6669, 0.6026, 0.6664, 0.1895, 0.694, 0.1519, 0.6939, 0.1522, 0.6762, 0.1897, 0.6763, 0.1902, 0.6478, 0.1527, 0.6477, 0.1531, 0.6191, 0.1907, 0.6192, 0.4488, 0.3131, 0.4877, 0.313, 0.4884, 0.3415, 0.4495, 0.3416, 0.3809, 0.3133, 0.412, 0.3132, 0.4128, 0.3417, 0.3817, 0.3418, 0.2291, 0.6478, 0.1902, 0.6478, 0.1907, 0.6192, 0.2295, 0.6192, 0.412, 0.3132, 0.4488, 0.3131, 0.4495, 0.3416, 0.4128, 0.3417, 0.2958, 0.6478, 0.2654, 0.6478, 0.2659, 0.6192, 0.2963, 0.6192, 0.2654, 0.6478, 0.2291, 0.6478, 0.2295, 0.6192, 0.2659, 0.6192, 0.1527, 0.6477, 0.1202, 0.6475, 0.1206, 0.619, 0.1531, 0.6191, 0.6418, 0.638, 0.603, 0.6381, 0.6033, 0.6097, 0.6421, 0.6097, 0.603, 0.6381, 0.567, 0.6386, 0.5674, 0.6102, 0.6033, 0.6097, 0.6425, 0.5819, 0.6037, 0.582, 0.6041, 0.5543, 0.6428, 0.5542, 0.6037, 0.582, 0.5678, 0.5825, 0.5681, 0.5548, 0.6041, 0.5543, 0.1911, 0.5912, 0.1536, 0.5912, 0.154, 0.5632, 0.1915, 0.5633, 0.4502, 0.3696, 0.4891, 0.3695, 0.4899, 0.3974, 0.451, 0.3975, 0.3824, 0.3698, 0.4135, 0.3697, 0.4142, 0.3976, 0.3831, 0.3977, 0.23, 0.5913, 0.1911, 0.5912, 0.1915, 0.5633, 0.2304, 0.5634, 0.4135, 0.3697, 0.4502, 0.3696, 0.451, 0.3975, 0.4142, 0.3976, 0.2967, 0.5913, 0.2664, 0.5913, 0.2668, 0.5634, 0.2972, 0.5633, 0.2664, 0.5913, 0.23, 0.5913, 0.2304, 0.5634, 0.2668, 0.5634, 0.1536, 0.5912, 0.1211, 0.591, 0.1215, 0.5631, 0.154, 0.5632, 0.2205, 0.1228, 0.207, 0.1228, 0.2104, 0.06952, 0.2181, 0.06953, 0.4585, 0.8379, 0.4713, 0.8379, 0.481, 0.8911, 0.4737, 0.8911, 0.2437, 0.1228, 0.2331, 0.1228, 0.2253, 0.06953, 0.2313, 0.06952, 0.2331, 0.1228, 0.2205, 0.1228, 0.2181, 0.06953, 0.2253, 0.06953, 0.1939, 0.1228, 0.1826, 0.1227, 0.1965, 0.06948, 0.203, 0.0695, 0.6422, 0.1202, 0.6238, 0.1202, 0.6339, 0.06812, 0.6414, 0.06811, 0.6238, 0.1202, 0.6113, 0.1204, 0.6268, 0.06822, 0.6339, 0.06812, 0.207, 0.1228, 0.1939, 0.1228, 0.203, 0.0695, 0.2104, 0.06952, 0.4713, 0.8379, 0.4897, 0.8379, 0.4885, 0.8911, 0.481, 0.8911, 0.4477, 0.838, 0.4585, 0.8379, 0.4737, 0.8911, 0.4675, 0.8912, 0.4246, 0.7616, 0.4408, 0.7616, 0.4434, 0.7847, 0.428, 0.7848, 0.4599, 0.7615, 0.4908, 0.7615, 0.491, 0.7846, 0.4617, 0.7847, 0.2027, 0.1992, 0.1833, 0.1992, 0.1848, 0.176, 0.2035, 0.1761, 0.6119, 0.1952, 0.5933, 0.1955, 0.5958, 0.1726, 0.6137, 0.1723, 0.6429, 0.1952, 0.6119, 0.1952, 0.6137, 0.1723, 0.6429, 0.1723, 0.1833, 0.1992, 0.1664, 0.1991, 0.1687, 0.176, 0.1848, 0.176, 0.2418, 0.1993, 0.2229, 0.1993, 0.2228, 0.1761, 0.2409, 0.1761, 0.2576, 0.1993, 0.2418, 0.1993, 0.2409, 0.1761, 0.256, 0.1761, 0.4408, 0.7616, 0.4599, 0.7615, 0.4617, 0.7847, 0.4434, 0.7847, 0.2229, 0.1993, 0.2027, 0.1992, 0.2035, 0.1761, 0.2228, 0.1761, 0.1748, 0.3063, 0.1541, 0.3062, 0.1595, 0.2687, 0.1785, 0.2687, 0.6426, 0.3009, 0.6005, 0.3009, 0.6067, 0.2639, 0.6426, 0.2639, 0.6005, 0.3009, 0.5776, 0.3012, 0.5857, 0.2642, 0.6067, 0.2639, 0.1987, 0.3064, 0.1748, 0.3063, 0.1785, 0.2687, 0.2005, 0.2688, 0.448, 0.6545, 0.4901, 0.6544, 0.4902, 0.6919, 0.4543, 0.692, 0.4048, 0.6546, 0.4246, 0.6545, 0.4328, 0.6921, 0.4146, 0.6921, 0.2234, 0.3064, 0.1987, 0.3064, 0.2005, 0.2688, 0.2232, 0.2688, 0.4246, 0.6545, 0.448, 0.6545, 0.4543, 0.692, 0.4328, 0.6921, 0.266, 0.3064, 0.2466, 0.3064, 0.2445, 0.2688, 0.2623, 0.2688, 0.2466, 0.3064, 0.2234, 0.3064, 0.2232, 0.2688, 0.2445, 0.2688, 0.5961, 0.376, 0.5692, 0.3764, 0.5695, 0.3383, 0.5943, 0.3379, 0.6427, 0.376, 0.5961, 0.376, 0.5943, 0.3379, 0.6426, 0.338, 0.1678, 0.3825, 0.1435, 0.3824, 0.1487, 0.3438, 0.1711, 0.3439, 0.2523, 0.3826, 0.225, 0.3826, 0.2237, 0.344, 0.2487, 0.344, 0.2751, 0.3826, 0.2523, 0.3826, 0.2487, 0.344, 0.2696, 0.3439, 0.416, 0.5783, 0.4435, 0.5783, 0.4417, 0.6169, 0.4164, 0.617, 0.225, 0.3826, 0.1959, 0.3826, 0.1969, 0.3439, 0.2237, 0.344, 0.3927, 0.5784, 0.416, 0.5783, 0.4164, 0.617, 0.395, 0.6171, 0.4435, 0.5783, 0.4901, 0.5782, 0.49, 0.6168, 0.4417, 0.6169, 0.1959, 0.3826, 0.1678, 0.3825, 0.1711, 0.3439, 0.1969, 0.3439, 0.194, 0.4603, 0.162, 0.4602, 0.1645, 0.4212, 0.1949, 0.4213, 0.4465, 0.5005, 0.49, 0.5004, 0.4902, 0.5395, 0.4454, 0.5396, 0.3885, 0.5007, 0.4151, 0.5006, 0.4156, 0.5397, 0.3904, 0.5397, 0.2273, 0.4604, 0.194, 0.4603, 0.1949, 0.4213, 0.2264, 0.4213, 0.4151, 0.5006, 0.4465, 0.5005, 0.4454, 0.5396, 0.4156, 0.5397, 0.2843, 0.4603, 0.2584, 0.4604, 0.2559, 0.4213, 0.2805, 0.4213, 0.2584, 0.4604, 0.2273, 0.4604, 0.2264, 0.4213, 0.2559, 0.4213, 0.162, 0.4602, 0.1342, 0.4601, 0.1382, 0.4211, 0.1645, 0.4212, 0.6428, 0.4527, 0.5994, 0.4527, 0.598, 0.4141, 0.6428, 0.4141, 0.5994, 0.4527, 0.5686, 0.4531, 0.5689, 0.4145, 0.598, 0.4141, 0.2927, 0.5313, 0.2638, 0.5314, 0.2609, 0.4994, 0.2882, 0.4994, 0.4144, 0.4296, 0.4493, 0.4295, 0.4477, 0.4615, 0.4146, 0.4616, 0.2293, 0.5314, 0.1923, 0.5313, 0.1931, 0.4994, 0.2281, 0.4994, 0.3848, 0.4297, 0.4144, 0.4296, 0.4146, 0.4616, 0.3866, 0.4617, 0.4493, 0.4295, 0.4898, 0.4294, 0.4897, 0.4614, 0.4477, 0.4615, 0.1923, 0.5313, 0.1567, 0.5313, 0.1594, 0.4993, 0.1931, 0.4994, 0.6024, 0.5228, 0.5682, 0.5232, 0.5683, 0.4917, 0.6007, 0.4913, 0.6428, 0.5227, 0.6024, 0.5228, 0.6007, 0.4913, 0.6427, 0.4912, 0.1567, 0.5313, 0.1258, 0.5311, 0.1301, 0.4992, 0.1594, 0.4993, 0.2638, 0.5314, 0.2293, 0.5314, 0.2281, 0.4994, 0.2609, 0.4994, 0.2253, 0.06953, 0.2181, 0.06953, 0.2147, 4.794e-06, 0.2154, 4.794e-06, 0.203, 0.0695, 0.1965, 0.06948, 0.2126, 0.0, 0.2132, 2.192e-06, 0.6414, 0.06811, 0.6339, 0.06812, 0.6398, 1.37e-06, 0.6405, 0.0, 0.6339, 0.06812, 0.6268, 0.06822, 0.6392, 1.082e-05, 0.6398, 1.37e-06, 0.2104, 0.06952, 0.203, 0.0695, 0.2132, 2.192e-06, 0.214, 3.835e-06, 0.481, 0.8911, 0.4885, 0.8911, 0.4872, 0.9606, 0.4864, 0.9606, 0.4675, 0.8912, 0.4737, 0.8911, 0.4858, 0.9606, 0.4852, 0.9606, 0.2181, 0.06953, 0.2104, 0.06952, 0.214, 3.835e-06, 0.2147, 4.794e-06, 0.4737, 0.8911, 0.481, 0.8911, 0.4864, 0.9606, 0.4858, 0.9606, 0.2313, 0.06952, 0.2253, 0.06953, 0.2154, 4.794e-06, 0.2159, 3.972e-06, 0.7071, 0.008933, 0.7547, 0.008036, 0.756, 0.01343, 0.755, 0.0138, 0.6782, 0.00348, 0.7531, 0.0, 0.7547, 0.008036, 0.7071, 0.008933, 0.3262, 0.8956, 0.2795, 0.899, 0.2788, 0.8663, 0.3298, 0.8758, 0.2787, 0.9206, 0.2795, 0.899, 0.2862, 0.9024, 0.2874, 0.9163, 0.8172, 0.1948, 0.8368, 0.1934, 0.8366, 0.2, 0.8174, 0.2014, 0.5624, 0.9766, 0.6381, 0.9825, 0.615, 0.9885, 0.5739, 0.9853, 0.6981, 0.2194, 0.6981, 0.2426, 0.6787, 0.2382, 0.6787, 0.2256, 0.8172, 0.1934, 0.8172, 0.2147, 0.7994, 0.2095, 0.7994, 0.1979, 0.8143, 0.2595, 0.7998, 0.2563, 0.8016, 0.2147, 0.8161, 0.2179, 0.8161, 0.2639, 0.7983, 0.2629, 0.7998, 0.2563, 0.8143, 0.2595, 0.8371, 0.1934, 0.8564, 0.1949, 0.8562, 0.1993, 0.8368, 0.1978, 0.8714, 0.2124, 0.8895, 0.2114, 0.8857, 0.2157, 0.871, 0.219, 0.7366, 0.2194, 0.7366, 0.2254, 0.7195, 0.2259, 0.7201, 0.22, 0.8368, 0.1978, 0.8562, 0.1993, 0.8564, 0.2406, 0.8369, 0.2391, 0.871, 0.219, 0.8857, 0.2157, 0.8895, 0.2573, 0.8748, 0.2606, 0.8174, 0.2014, 0.8366, 0.2, 0.8368, 0.2416, 0.8175, 0.243, 0.7994, 0.1979, 0.7994, 0.2095, 0.7939, 0.2078, 0.7939, 0.1992, 0.7994, 0.2095, 0.7569, 0.2078, 0.7624, 0.2065, 0.7939, 0.2078, 0.7569, 0.2078, 0.7569, 0.1965, 0.7624, 0.1982, 0.7624, 0.2065, 0.7569, 0.1965, 0.7994, 0.1979, 0.7939, 0.1992, 0.7624, 0.1982, 0.7939, 0.1992, 0.7939, 0.2078, 0.7881, 0.206, 0.7881, 0.2006, 0.7939, 0.2078, 0.7624, 0.2065, 0.7682, 0.2052, 0.7881, 0.206, 0.7624, 0.2065, 0.7624, 0.1982, 0.7681, 0.1999, 0.7682, 0.2052, 0.7624, 0.1982, 0.7939, 0.1992, 0.7881, 0.2006, 0.7681, 0.1999, 0.2787, 0.9206, 0.3212, 0.9182, 0.3181, 0.944, 0.2786, 0.9462, 0.5701, 0.9059, 0.6424, 0.9027, 0.6401, 0.9366, 0.5769, 0.9317, 0.2507, 0.9288, 0.2787, 0.9206, 0.2786, 0.9462, 0.2508, 0.9429, 0.2157, 0.9335, 0.2507, 0.9288, 0.2508, 0.9429, 0.2165, 0.9475, 0.1816, 0.9381, 0.2157, 0.9335, 0.2165, 0.9475, 0.1748, 0.9521, 0.1894, 0.8614, 0.1808, 0.8896, 0.1781, 0.8985, 0.165, 0.8758, 0.181, 0.8911, 0.182, 0.9074, 0.1791, 0.9123, 0.1783, 0.8997, 0.6473, 0.05262, 0.6618, 0.03854, 0.6643, 0.04375, 0.6531, 0.05465, 0.1282, 0.887, 0.1894, 0.8614, 0.165, 0.8758, 0.1176, 0.8956, 0.09282, 0.9072, 0.1172, 0.8928, 0.1091, 0.9001, 0.09025, 0.9113, 0.6854, 0.02089, 0.755, 0.0138, 0.7364, 0.0246, 0.6826, 0.03009, 0.005582, 0.9592, 0.04976, 0.9336, 0.05692, 0.9317, 0.02273, 0.9515, 0.6618, 0.03854, 0.6779, 0.02289, 0.6768, 0.03164, 0.6643, 0.04375, 0.1172, 0.8928, 0.1233, 0.8899, 0.1139, 0.8979, 0.1091, 0.9001, 0.7387, 0.2227, 0.7405, 0.2194, 0.7405, 0.2286, 0.7391, 0.2311, 0.04976, 0.9336, 0.09282, 0.9072, 0.09025, 0.9113, 0.05692, 0.9317, 0.7387, 0.2331, 0.7366, 0.2317, 0.7369, 0.2227, 0.7385, 0.2238, 0.6463, 0.08326, 0.6473, 0.05262, 0.6531, 0.05465, 0.6523, 0.07836, 0.6779, 0.02289, 0.6854, 0.02089, 0.6826, 0.03009, 0.6768, 0.03164, 0.7134, 0.2306, 0.6981, 0.2315, 0.701, 0.2204, 0.7134, 0.2194, 0.8641, 0.1934, 0.7844, 0.1923, 0.7834, 0.184, 0.8652, 0.1849, 0.8652, 0.1849, 0.7834, 0.184, 0.79, 0.181, 0.8656, 0.1818, 0.1783, 0.8997, 0.1791, 0.9123, 0.1781, 0.9141, 0.1773, 0.9028, 0.7834, 0.184, 0.7867, 0.163, 0.793, 0.1622, 0.79, 0.181, 0.7435, 0.222, 0.7454, 0.2194, 0.7454, 0.2233, 0.7437, 0.2256, 0.7364, 0.0246, 0.7566, 0.02436, 0.7569, 0.0283, 0.73, 0.0285, 0.7385, 0.2238, 0.7369, 0.2227, 0.7373, 0.2194, 0.7387, 0.2204, 0.6826, 0.03009, 0.7364, 0.0246, 0.73, 0.0285, 0.6818, 0.03341, 0.6523, 0.07836, 0.6531, 0.05465, 0.6554, 0.05538, 0.6547, 0.0766, 0.165, 0.8758, 0.1781, 0.8985, 0.1772, 0.9017, 0.1567, 0.881, 0.6531, 0.05465, 0.6643, 0.04375, 0.6654, 0.04564, 0.6554, 0.05538, 0.7867, 0.163, 0.7653, 0.1413, 0.7782, 0.1428, 0.793, 0.1622, 0.7195, 0.2222, 0.7195, 0.242, 0.7134, 0.2372, 0.7134, 0.2194, 0.7653, 0.1413, 0.7629, 0.1295, 0.7694, 0.1323, 0.7782, 0.1428, 0.7405, 0.2217, 0.7435, 0.2194, 0.7435, 0.2225, 0.7408, 0.2245, 0.6768, 0.03164, 0.6826, 0.03009, 0.6818, 0.03341, 0.6766, 0.03479, 0.6643, 0.04375, 0.6768, 0.03164, 0.6766, 0.03479, 0.6654, 0.04564, 0.6554, 0.05538, 0.6654, 0.04564, 0.664, 0.05734, 0.654, 0.06709, 0.9869, 0.1105, 0.9817, 0.08981, 0.9897, 0.07797, 0.9947, 0.09875, 0.9771, 0.0738, 0.9602, 0.05233, 0.9678, 0.04056, 0.9848, 0.06202, 0.9817, 0.08981, 0.9792, 0.07854, 0.9868, 0.06676, 0.9897, 0.07797, 0.9792, 0.07854, 0.9778, 0.07613, 0.9854, 0.06435, 0.9868, 0.06676, 0.8962, 0.21, 0.893, 0.2114, 0.8742, 0.1989, 0.893, 0.1981, 0.6654, 0.04564, 0.6766, 0.03479, 0.6752, 0.0465, 0.664, 0.05734, 0.8656, 0.1818, 0.79, 0.181, 0.7836, 0.1691, 0.866, 0.1699, 0.9132, 0.07029, 0.8982, 0.08086, 0.9056, 0.06913, 0.9206, 0.05856, 0.9922, 0.1304, 0.9869, 0.1105, 0.9947, 0.09875, 1.0, 0.1186, 0.9778, 0.07613, 0.9771, 0.0738, 0.9848, 0.06202, 0.9854, 0.06435, 0.73, 0.0285, 0.7569, 0.0283, 0.754, 0.04003, 0.7271, 0.04023, 0.9147, 0.06935, 0.9132, 0.07029, 0.9206, 0.05856, 0.9221, 0.05762, 0.6818, 0.03341, 0.73, 0.0285, 0.7271, 0.04023, 0.6782, 0.04514, 0.8982, 0.08086, 0.871, 0.1005, 0.8784, 0.08876, 0.9056, 0.06913, 0.9602, 0.05233, 0.9147, 0.06935, 0.9221, 0.05762, 0.9678, 0.04056, 0.7693, 0.096, 0.7667, 0.09396, 0.7735, 0.07192, 0.776, 0.07384, 0.7742, 0.108, 0.7719, 0.09806, 0.7786, 0.07577, 0.7811, 0.08519, 0.7667, 0.09396, 0.7569, 0.07581, 0.7635, 0.0549, 0.7735, 0.07192, 0.7278, 0.06447, 0.7528, 0.06428, 0.7517, 0.08853, 0.7284, 0.08872, 0.9278, 0.048, 0.9017, 0.06677, 0.9251, 0.04479, 0.9499, 0.02688, 0.793, 0.1264, 0.7742, 0.108, 0.7811, 0.08519, 0.7994, 0.1025, 0.8615, 0.1934, 0.863, 0.2118, 0.863, 0.2367, 0.8564, 0.2198, 0.666, 0.08061, 0.676, 0.0705, 0.6788, 0.09447, 0.6694, 0.1041, 0.8685, 0.1449, 0.7906, 0.1442, 0.7976, 0.1192, 0.871, 0.1199, 0.7719, 0.09806, 0.7693, 0.096, 0.776, 0.07384, 0.7786, 0.07577, 0.6801, 0.06918, 0.7278, 0.06447, 0.7284, 0.08872, 0.6827, 0.09322, 0.658, 0.09016, 0.666, 0.08061, 0.6694, 0.1041, 0.6619, 0.1132, 0.8805, 0.1736, 0.871, 0.1747, 0.8725, 0.1506, 0.8815, 0.1496, 0.9839, 0.02028, 0.9435, 0.03699, 0.9649, 0.01637, 1.0, 0.0, 0.6491, 0.1213, 0.6573, 0.1105, 0.6613, 0.1326, 0.6535, 0.1429, 0.9435, 0.03699, 0.9421, 0.0379, 0.9636, 0.01723, 0.9649, 0.01637, 0.736, 0.1095, 0.7524, 0.1093, 0.7546, 0.1301, 0.745, 0.1303, 0.6731, 0.1562, 0.6727, 0.1554, 0.692, 0.1678, 0.6923, 0.1685, 0.9082, 0.2297, 0.898, 0.2157, 0.8999, 0.1995, 0.9082, 0.211, 0.7916, 0.06024, 0.7831, 0.04583, 0.8027, 0.03676, 0.8096, 0.04856, 0.6939, 0.1144, 0.6977, 0.1133, 0.7142, 0.1334, 0.7108, 0.1342, 0.6799, 0.1302, 0.686, 0.1225, 0.704, 0.1411, 0.6979, 0.1473, 0.686, 0.1225, 0.6939, 0.1144, 0.7108, 0.1342, 0.704, 0.1411, 0.6793, 0.1466, 0.6799, 0.1302, 0.6979, 0.1473, 0.6974, 0.1607, 0.7937, 0.06187, 0.7916, 0.06024, 0.8096, 0.04856, 0.8114, 0.04989, 0.8135, 0.08612, 0.798, 0.07147, 0.8149, 0.05775, 0.8276, 0.06975, 0.8709, 0.1009, 0.812, 0.1003, 0.8263, 0.08134, 0.8707, 0.08183, 0.6977, 0.1133, 0.736, 0.1095, 0.745, 0.1303, 0.7142, 0.1334, 0.6638, 0.1721, 0.6731, 0.1562, 0.6923, 0.1685, 0.6847, 0.1815, 0.6727, 0.1554, 0.6793, 0.1466, 0.6974, 0.1607, 0.692, 0.1678, 0.798, 0.07147, 0.7959, 0.0635, 0.8132, 0.05123, 0.8149, 0.05775, 0.7959, 0.0635, 0.7937, 0.06187, 0.8114, 0.04989, 0.8132, 0.05123, 0.692, 0.1678, 0.6974, 0.1607, 0.7569, 0.2194, 0.6979, 0.1473, 0.704, 0.1411, 0.7569, 0.2194, 0.6923, 0.1685, 0.692, 0.1678, 0.7569, 0.2194, 0.8132, 0.05123, 0.8114, 0.04989, 0.871, 0.0, 0.6974, 0.1607, 0.6979, 0.1473, 0.7569, 0.2194, 0.7142, 0.1334, 0.745, 0.1303, 0.7569, 0.2194, 0.6847, 0.1815, 0.6923, 0.1685, 0.7569, 0.2194, 0.9082, 0.211, 0.8999, 0.1995, 0.8986, 0.1304, 0.8149, 0.05775, 0.8132, 0.05123, 0.871, 0.0, 0.7108, 0.1342, 0.7142, 0.1334, 0.7569, 0.2194, 0.745, 0.1303, 0.7546, 0.1301, 0.7569, 0.2194, 0.704, 0.1411, 0.7108, 0.1342, 0.7569, 0.2194, 0.8114, 0.04989, 0.8096, 0.04856, 0.871, 0.0, 0.8276, 0.06975, 0.8149, 0.05775, 0.871, 0.0, 0.8707, 0.08183, 0.8263, 0.08134, 0.871, 0.0, 0.8096, 0.04856, 0.8027, 0.03676, 0.871, 0.0, 0.3262, 0.8956, 0.3212, 0.9182, 0.3155, 0.9147, 0.3176, 0.9001, 0.9221, 0.05762, 0.9206, 0.05856, 0.9421, 0.0379, 0.9435, 0.03699, 0.6448, 0.09962, 0.6533, 0.08831, 0.6573, 0.1105, 0.6491, 0.1213, 0.9678, 0.04056, 0.9221, 0.05762, 0.9435, 0.03699, 0.9839, 0.02028, 0.893, 0.1981, 0.8742, 0.1989, 0.871, 0.1747, 0.8805, 0.1736, 0.654, 0.06709, 0.664, 0.05734, 0.666, 0.08061, 0.658, 0.09016, 0.6782, 0.04514, 0.7271, 0.04023, 0.7278, 0.06447, 0.6801, 0.06918, 0.7653, 0.1203, 0.7626, 0.1182, 0.7693, 0.096, 0.7719, 0.09806, 0.866, 0.1699, 0.7836, 0.1691, 0.7906, 0.1442, 0.8685, 0.1449, 0.664, 0.05734, 0.6752, 0.0465, 0.676, 0.0705, 0.666, 0.08061, 0.7836, 0.1691, 0.7866, 0.1503, 0.793, 0.1264, 0.7906, 0.1442, 0.7866, 0.1503, 0.7674, 0.1309, 0.7742, 0.108, 0.793, 0.1264, 0.9056, 0.06913, 0.8784, 0.08876, 0.9017, 0.06677, 0.9278, 0.048, 0.7271, 0.04023, 0.754, 0.04003, 0.7528, 0.06428, 0.7278, 0.06447, 0.9848, 0.06202, 0.9678, 0.04056, 0.9839, 0.02028, 0.9928, 0.03993, 0.7674, 0.1309, 0.7653, 0.1203, 0.7719, 0.09806, 0.7742, 0.108, 0.7626, 0.1182, 0.7599, 0.116, 0.7667, 0.09396, 0.7693, 0.096, 0.7786, 0.07577, 0.776, 0.07384, 0.7937, 0.06187, 0.7959, 0.0635, 0.7811, 0.08519, 0.7786, 0.07577, 0.7959, 0.0635, 0.798, 0.07147, 0.6535, 0.1429, 0.6613, 0.1326, 0.6793, 0.1466, 0.6727, 0.1554, 0.6429, 0.1627, 0.6539, 0.1439, 0.6731, 0.1562, 0.6638, 0.1721, 0.6827, 0.09322, 0.7284, 0.08872, 0.736, 0.1095, 0.6977, 0.1133, 0.871, 0.1199, 0.7976, 0.1192, 0.812, 0.1003, 0.8709, 0.1009, 0.7994, 0.1025, 0.7811, 0.08519, 0.798, 0.07147, 0.8135, 0.08612, 0.776, 0.07384, 0.7735, 0.07192, 0.7916, 0.06024, 0.7937, 0.06187, 0.6613, 0.1326, 0.6619, 0.1132, 0.6799, 0.1302, 0.6793, 0.1466, 0.6694, 0.1041, 0.6788, 0.09447, 0.6939, 0.1144, 0.686, 0.1225, 0.6619, 0.1132, 0.6694, 0.1041, 0.686, 0.1225, 0.6799, 0.1302, 0.8815, 0.1496, 0.8725, 0.1506, 0.8922, 0.1314, 0.8962, 0.1304, 0.7735, 0.07192, 0.7635, 0.0549, 0.7831, 0.04583, 0.7916, 0.06024, 0.9082, 0.2485, 0.8962, 0.2319, 0.898, 0.2157, 0.9082, 0.2297, 0.6539, 0.1439, 0.6535, 0.1429, 0.6727, 0.1554, 0.6731, 0.1562, 0.7284, 0.08872, 0.7517, 0.08853, 0.7524, 0.1093, 0.736, 0.1095, 0.3781, 0.2029, 0.4092, 0.2028, 0.4098, 0.226, 0.3787, 0.2261, 0.446, 0.2027, 0.4849, 0.2026, 0.4855, 0.2258, 0.4466, 0.2259, 0.1884, 0.7582, 0.1509, 0.7581, 0.1513, 0.7348, 0.1888, 0.7349, 0.6015, 0.7476, 0.5656, 0.7481, 0.5659, 0.7251, 0.6018, 0.7246, 0.6403, 0.7476, 0.6015, 0.7476, 0.6018, 0.7246, 0.6406, 0.7245, 0.1509, 0.7581, 0.1184, 0.758, 0.1188, 0.7347, 0.1513, 0.7348, 0.2637, 0.7582, 0.2273, 0.7582, 0.2277, 0.735, 0.2641, 0.735, 0.2941, 0.7582, 0.2637, 0.7582, 0.2641, 0.735, 0.2944, 0.7349, 0.4092, 0.2028, 0.446, 0.2027, 0.4466, 0.2259, 0.4098, 0.226, 0.2273, 0.7582, 0.1884, 0.7582, 0.1888, 0.7349, 0.2277, 0.735, 0.1892, 0.7117, 0.1517, 0.7116, 0.1519, 0.6939, 0.1895, 0.694, 0.6021, 0.7015, 0.5662, 0.702, 0.5664, 0.6845, 0.6024, 0.684, 0.6409, 0.7014, 0.6021, 0.7015, 0.6024, 0.684, 0.6412, 0.6839, 0.1517, 0.7116, 0.1191, 0.7114, 0.1194, 0.6938, 0.1519, 0.6939, 0.2644, 0.7117, 0.228, 0.7117, 0.2283, 0.694, 0.2647, 0.694, 0.2948, 0.7117, 0.2644, 0.7117, 0.2647, 0.694, 0.2951, 0.694, 0.4104, 0.2493, 0.4472, 0.2492, 0.4476, 0.2668, 0.4108, 0.2669, 0.228, 0.7117, 0.1892, 0.7117, 0.1895, 0.694, 0.2283, 0.694, 0.3793, 0.2494, 0.4104, 0.2493, 0.4108, 0.2669, 0.3798, 0.267, 0.4472, 0.2492, 0.4861, 0.2491, 0.4865, 0.2667, 0.4476, 0.2668, 0.6026, 0.6664, 0.5667, 0.6669, 0.567, 0.6386, 0.603, 0.6381, 0.6414, 0.6664, 0.6026, 0.6664, 0.603, 0.6381, 0.6418, 0.638, 0.1522, 0.6762, 0.1197, 0.6761, 0.1202, 0.6475, 0.1527, 0.6477, 0.265, 0.6764, 0.2286, 0.6764, 0.2291, 0.6478, 0.2654, 0.6478, 0.2954, 0.6763, 0.265, 0.6764, 0.2654, 0.6478, 0.2958, 0.6478, 0.4113, 0.2846, 0.4481, 0.2845, 0.4488, 0.3131, 0.412, 0.3132, 0.2286, 0.6764, 0.1897, 0.6763, 0.1902, 0.6478, 0.2291, 0.6478, 0.3802, 0.2847, 0.4113, 0.2846, 0.412, 0.3132, 0.3809, 0.3133, 0.4481, 0.2845, 0.487, 0.2844, 0.4877, 0.313, 0.4488, 0.3131, 0.1897, 0.6763, 0.1522, 0.6762, 0.1527, 0.6477, 0.1902, 0.6478, 0.1531, 0.6191, 0.1206, 0.619, 0.1211, 0.591, 0.1536, 0.5912, 0.2659, 0.6192, 0.2295, 0.6192, 0.23, 0.5913, 0.2664, 0.5913, 0.2963, 0.6192, 0.2659, 0.6192, 0.2664, 0.5913, 0.2967, 0.5913, 0.4128, 0.3417, 0.4495, 0.3416, 0.4502, 0.3696, 0.4135, 0.3697, 0.2295, 0.6192, 0.1907, 0.6192, 0.1911, 0.5912, 0.23, 0.5913, 0.3817, 0.3418, 0.4128, 0.3417, 0.4135, 0.3697, 0.3824, 0.3698, 0.4495, 0.3416, 0.4884, 0.3415, 0.4891, 0.3695, 0.4502, 0.3696, 0.1907, 0.6192, 0.1531, 0.6191, 0.1536, 0.5912, 0.1911, 0.5912, 0.6033, 0.6097, 0.5674, 0.6102, 0.5678, 0.5825, 0.6037, 0.582, 0.6421, 0.6097, 0.6033, 0.6097, 0.6037, 0.582, 0.6425, 0.5819, 0.2668, 0.5634, 0.2304, 0.5634, 0.2293, 0.5314, 0.2638, 0.5314, 0.154, 0.5632, 0.1215, 0.5631, 0.1258, 0.5311, 0.1567, 0.5313, 0.6428, 0.5542, 0.6041, 0.5543, 0.6024, 0.5228, 0.6428, 0.5227, 0.6041, 0.5543, 0.5681, 0.5548, 0.5682, 0.5232, 0.6024, 0.5228, 0.1915, 0.5633, 0.154, 0.5632, 0.1567, 0.5313, 0.1923, 0.5313, 0.451, 0.3975, 0.4899, 0.3974, 0.4898, 0.4294, 0.4493, 0.4295, 0.3831, 0.3977, 0.4142, 0.3976, 0.4144, 0.4296, 0.3848, 0.4297, 0.2304, 0.5634, 0.1915, 0.5633, 0.1923, 0.5313, 0.2293, 0.5314, 0.4142, 0.3976, 0.451, 0.3975, 0.4493, 0.4295, 0.4144, 0.4296, 0.2972, 0.5633, 0.2668, 0.5634, 0.2638, 0.5314, 0.2927, 0.5313, 0.6007, 0.4913, 0.5683, 0.4917, 0.5686, 0.4531, 0.5994, 0.4527, 0.6427, 0.4912, 0.6007, 0.4913, 0.5994, 0.4527, 0.6428, 0.4527, 0.1594, 0.4993, 0.1301, 0.4992, 0.1342, 0.4601, 0.162, 0.4602, 0.2609, 0.4994, 0.2281, 0.4994, 0.2273, 0.4604, 0.2584, 0.4604, 0.2882, 0.4994, 0.2609, 0.4994, 0.2584, 0.4604, 0.2843, 0.4603, 0.4146, 0.4616, 0.4477, 0.4615, 0.4465, 0.5005, 0.4151, 0.5006, 0.2281, 0.4994, 0.1931, 0.4994, 0.194, 0.4603, 0.2273, 0.4604, 0.3866, 0.4617, 0.4146, 0.4616, 0.4151, 0.5006, 0.3885, 0.5007, 0.4477, 0.4615, 0.4897, 0.4614, 0.49, 0.5004, 0.4465, 0.5005, 0.1931, 0.4994, 0.1594, 0.4993, 0.162, 0.4602, 0.194, 0.4603, 0.1949, 0.4213, 0.1645, 0.4212, 0.1678, 0.3825, 0.1959, 0.3826, 0.4454, 0.5396, 0.4902, 0.5395, 0.4901, 0.5782, 0.4435, 0.5783, 0.3904, 0.5397, 0.4156, 0.5397, 0.416, 0.5783, 0.3927, 0.5784, 0.2264, 0.4213, 0.1949, 0.4213, 0.1959, 0.3826, 0.225, 0.3826, 0.4156, 0.5397, 0.4454, 0.5396, 0.4435, 0.5783, 0.416, 0.5783, 0.2805, 0.4213, 0.2559, 0.4213, 0.2523, 0.3826, 0.2751, 0.3826, 0.2559, 0.4213, 0.2264, 0.4213, 0.225, 0.3826, 0.2523, 0.3826, 0.1645, 0.4212, 0.1382, 0.4211, 0.1435, 0.3824, 0.1678, 0.3825, 0.6428, 0.4141, 0.598, 0.4141, 0.5961, 0.376, 0.6427, 0.376, 0.598, 0.4141, 0.5689, 0.4145, 0.5692, 0.3764, 0.5961, 0.376, 0.2487, 0.344, 0.2237, 0.344, 0.2234, 0.3064, 0.2466, 0.3064, 0.2696, 0.3439, 0.2487, 0.344, 0.2466, 0.3064, 0.266, 0.3064, 0.4164, 0.617, 0.4417, 0.6169, 0.448, 0.6545, 0.4246, 0.6545, 0.2237, 0.344, 0.1969, 0.3439, 0.1987, 0.3064, 0.2234, 0.3064, 0.395, 0.6171, 0.4164, 0.617, 0.4246, 0.6545, 0.4048, 0.6546, 0.4417, 0.6169, 0.49, 0.6168, 0.4901, 0.6544, 0.448, 0.6545, 0.1969, 0.3439, 0.1711, 0.3439, 0.1748, 0.3063, 0.1987, 0.3064, 0.5943, 0.3379, 0.5695, 0.3383, 0.5776, 0.3012, 0.6005, 0.3009, 0.6426, 0.338, 0.5943, 0.3379, 0.6005, 0.3009, 0.6426, 0.3009, 0.1711, 0.3439, 0.1487, 0.3438, 0.1541, 0.3062, 0.1748, 0.3063, 0.2232, 0.2688, 0.2005, 0.2688, 0.202, 0.2224, 0.223, 0.2224, 0.4328, 0.6921, 0.4543, 0.692, 0.458, 0.7384, 0.4381, 0.7384, 0.2623, 0.2688, 0.2445, 0.2688, 0.2427, 0.2224, 0.2592, 0.2224, 0.2445, 0.2688, 0.2232, 0.2688, 0.223, 0.2224, 0.2427, 0.2224, 0.1785, 0.2687, 0.1595, 0.2687, 0.1641, 0.2223, 0.1817, 0.2224, 0.6426, 0.2639, 0.6067, 0.2639, 0.6102, 0.2181, 0.6428, 0.2181, 0.6067, 0.2639, 0.5857, 0.2642, 0.5907, 0.2184, 0.6102, 0.2181, 0.2005, 0.2688, 0.1785, 0.2687, 0.1817, 0.2224, 0.202, 0.2224, 0.4543, 0.692, 0.4902, 0.6919, 0.4906, 0.7383, 0.458, 0.7384, 0.4146, 0.6921, 0.4328, 0.6921, 0.4381, 0.7384, 0.4213, 0.7385, 0.223, 0.2224, 0.202, 0.2224, 0.2027, 0.1992, 0.2229, 0.1993, 0.4381, 0.7384, 0.458, 0.7384, 0.4599, 0.7615, 0.4408, 0.7616, 0.2592, 0.2224, 0.2427, 0.2224, 0.2418, 0.1993, 0.2576, 0.1993, 0.2427, 0.2224, 0.223, 0.2224, 0.2229, 0.1993, 0.2418, 0.1993, 0.1817, 0.2224, 0.1641, 0.2223, 0.1664, 0.1991, 0.1833, 0.1992, 0.6428, 0.2181, 0.6102, 0.2181, 0.6119, 0.1952, 0.6429, 0.1952, 0.6102, 0.2181, 0.5907, 0.2184, 0.5933, 0.1955, 0.6119, 0.1952, 0.202, 0.2224, 0.1817, 0.2224, 0.1833, 0.1992, 0.2027, 0.1992, 0.458, 0.7384, 0.4906, 0.7383, 0.4908, 0.7615, 0.4599, 0.7615, 0.4213, 0.7385, 0.4381, 0.7384, 0.4408, 0.7616, 0.4246, 0.7616, 0.428, 0.7848, 0.4434, 0.7847, 0.4585, 0.8379, 0.4477, 0.838, 0.4617, 0.7847, 0.491, 0.7846, 0.4897, 0.8379, 0.4713, 0.8379, 0.2035, 0.1761, 0.1848, 0.176, 0.1939, 0.1228, 0.207, 0.1228, 0.6137, 0.1723, 0.5958, 0.1726, 0.6113, 0.1204, 0.6238, 0.1202, 0.6429, 0.1723, 0.6137, 0.1723, 0.6238, 0.1202, 0.6422, 0.1202, 0.1848, 0.176, 0.1687, 0.176, 0.1826, 0.1227, 0.1939, 0.1228, 0.2409, 0.1761, 0.2228, 0.1761, 0.2205, 0.1228, 0.2331, 0.1228, 0.256, 0.1761, 0.2409, 0.1761, 0.2331, 0.1228, 0.2437, 0.1228, 0.4434, 0.7847, 0.4617, 0.7847, 0.4713, 0.8379, 0.4585, 0.8379, 0.2228, 0.1761, 0.2035, 0.1761, 0.207, 0.1228, 0.2205, 0.1228])
me_cube.materials.append(mat_scales)
me_cube.use_remesh_preserve_volume = False
me_cube.use_remesh_preserve_attributes = False
me_cube.use_mirror_vertex_groups = False
me_cube.update()

# ---- objects
ob_cube = bpy.data.objects.new('Cube', me_cube)
ob_lamp = bpy.data.objects.new('Lamp', light_lamp)
ob_camera = bpy.data.objects.new('Camera', cam_camera)

# ---- transforms, parenting, visibility, modifiers, constraints
ob_cube.location = (0.0, 0.0, 0.0)
ob_cube.lineart.crease_threshold = 0.0
_m = ob_cube.modifiers.new('Mirror', 'MIRROR')
_m.use_clip = True
_m = ob_cube.modifiers.new('Subsurf', 'SUBSURF')
_m.uv_smooth = 'PRESERVE_CORNERS'
_m.quality = 2
_m.levels = 2
_m.show_only_control_edges = False
ob_lamp.location = (4.076, 1.005, 5.904)
ob_lamp.rotation_euler = (0.6503, 0.05522, 1.866)
ob_lamp.lock_rotations_4d = False
ob_lamp.empty_display_type = 'ARROWS'
ob_lamp.color = (0.0, 0.0, 0.0, 0.0)
ob_lamp.lineart.crease_threshold = 0.0
ob_camera.location = (7.481, -6.508, 5.344)
ob_camera.rotation_euler = (1.109, 0.0, 0.8149)
ob_camera.lock_rotations_4d = False
ob_camera.empty_display_type = 'ARROWS'
ob_camera.color = (0.0, 0.0, 0.0, 0.0)
ob_camera.display_type = 'WIRE'
ob_camera.lineart.crease_threshold = 0.0

# ---- collection membership
col_collection_1.objects.link(ob_cube)
col_collection_1.objects.link(ob_lamp)
col_collection_1.objects.link(ob_camera)

# ---- scene / render settings (as saved in the file)
scene.camera = ob_camera
scene.frame_start = 1; scene.frame_end = 250; scene.frame_set(1)
scene.render.engine = 'CYCLES'
scene.render.resolution_percentage = 50
scene.render.dither_intensity = 0.0
scene.cycles.use_denoising = False
scene.cycles.samples = 576
scene.cycles.sampling_pattern = 'TABULATED_SOBOL'
scene.cycles.light_sampling_threshold = 0.0
scene.cycles.use_adaptive_sampling = False
scene.cycles.use_light_tree = False
scene.cycles.blur_glossy = 0.0
scene.cycles.max_bounces = 128
scene.cycles.diffuse_bounces = 128
scene.cycles.glossy_bounces = 128
scene.cycles.transmission_bounces = 128
scene.cycles.volume_bounces = 128
scene.cycles.transparent_max_bounces = 128
scene.cycles.sample_clamp_indirect = 0.0
scene.view_settings.view_transform = 'Standard'
bpy.context.view_layer.update()
